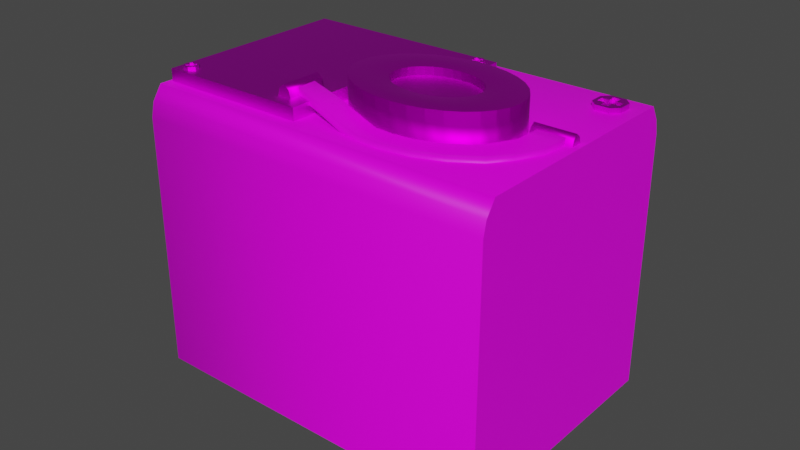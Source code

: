 # Source: 04_processor.blend  (saved by Blender 3.2.14; exported with 4.5.12 LTS)
import bpy
from mathutils import Matrix  # noqa: F401  (used for matrix-valued properties, if any)

bpy.ops.wm.read_factory_settings(use_empty=True)
scene = bpy.context.scene
scene.name = 'Scene'

# ---- collections
col_collection = bpy.data.collections.new('Collection'); scene.collection.children.link(col_collection)

# ---- images (referenced by path relative to the original .blend; pixels are not part of the script)
import os
ASSET_DIR = os.environ.get("B2B_ASSET_DIR", "")  # directory of the original .blend (textures are referenced by path, not embedded)
HERE = os.path.dirname(os.path.abspath(__file__))  # packed textures are extracted next to this script under _unpacked/

def load_image(name, relpath, width, height, colorspace="sRGB"):
    """Load a texture the original file referenced (path relative to the .blend, or extracted next to this script)."""
    p = next((c for c in (os.path.join(HERE, relpath), os.path.join(ASSET_DIR, relpath)) if relpath and os.path.exists(c)), "")
    if p:
        img = bpy.data.images.load(p, check_existing=True)
        img.name = name
    else:  # same state as the original file: an image datablock whose file is absent (Cycles renders it pink)
        img = bpy.data.images.new(name, width, height)
        img.source = "FILE"
        img.filepath = "//" + (relpath or name)
    img.colorspace_settings.name = colorspace
    return img
img_texture_startbutton_01_png_004 = load_image('texture_startbutton_01.png.004', 'texture_startbutton_01.png', 1024, 1024, 'sRGB')

# ---- materials (node trees are filled in below, after node groups)
mat_material = bpy.data.materials.new('Material')
mat_material.use_transparent_shadow = False
mat_metallic = bpy.data.materials.new('Metallic')
mat_metallic.use_transparent_shadow = False

# ---- material node trees
mat_material.use_nodes = True; mat_material.node_tree.nodes.clear()
_N = mat_material.node_tree.nodes; _L = mat_material.node_tree.links
n0 = _N.new('ShaderNodeBsdfPrincipled'); n0.name = 'Principled BSDF'; n0.location = (10, 300)
n0.distribution = 'GGX'
n0.subsurface_method = 'RANDOM_WALK_SKIN'
n0.inputs[3].default_value = 1.45
n0.inputs[13].default_value = 0.23
n0.inputs[27].default_value = (0.0, 0.0, 0.0, 1.0)
n0.inputs[28].default_value = 1.0
n1 = _N.new('ShaderNodeOutputMaterial'); n1.name = 'Material Output'; n1.location = (300, 300)
n2 = _N.new('ShaderNodeTexImage'); n2.name = 'Image Texture'; n2.location = (-324, 269)
n2.image = img_texture_startbutton_01_png_004
_L.new(n0.outputs[0], n1.inputs[0])
_L.new(n2.outputs[0], n0.inputs[0])
n1.is_active_output = True
mat_metallic.use_nodes = True; mat_metallic.node_tree.nodes.clear()
_N = mat_metallic.node_tree.nodes; _L = mat_metallic.node_tree.links
n0 = _N.new('ShaderNodeBsdfPrincipled'); n0.name = 'Principled BSDF'; n0.location = (10, 300)
n0.distribution = 'GGX'
n0.subsurface_method = 'RANDOM_WALK_SKIN'
n0.inputs[1].default_value = 1.0
n0.inputs[3].default_value = 1.45
n0.inputs[27].default_value = (0.0, 0.0, 0.0, 1.0)
n0.inputs[28].default_value = 1.0
n1 = _N.new('ShaderNodeOutputMaterial'); n1.name = 'Material Output'; n1.location = (300, 300)
n2 = _N.new('ShaderNodeTexImage'); n2.name = 'Image Texture'; n2.location = (-310, 269)
n2.image = img_texture_startbutton_01_png_004
_L.new(n0.outputs[0], n1.inputs[0])
_L.new(n2.outputs[0], n0.inputs[0])
n1.is_active_output = True

# ---- world
world_world = bpy.data.worlds.new('World'); scene.world = world_world
world_world.use_nodes = True; world_world.node_tree.nodes.clear()
_N = world_world.node_tree.nodes; _L = world_world.node_tree.links
n0 = _N.new('ShaderNodeOutputWorld'); n0.name = 'World Output'; n0.location = (300, 300)
n1 = _N.new('ShaderNodeBackground'); n1.name = 'Background'; n1.location = (10, 300)
n1.inputs[0].default_value = (0.05088, 0.05088, 0.05088, 1.0)
_L.new(n1.outputs[0], n0.inputs[0])
n0.is_active_output = True
world_world.color = (0.05088, 0.05088, 0.05088)
world_world.use_sun_shadow = False
world_world.sun_shadow_jitter_overblur = 0.0

# ---- meshes
me_processorbox_04 = bpy.data.meshes.new('processorBox_04')
me_processorbox_04.from_pydata([(0.5504, -0.9944, 1.9), (0.5504, -0.9993, 0.0), (0.5504, -0.6139, 1.9), (0.5504, -0.6091, 0.0), (0.2164, -0.9993, 0.0), (0.2164, -0.9944, 1.9), (0.2164, -0.6091, 0.0), (0.2164, -0.6139, 1.9), (0.5504, -0.9993, 1.8), (0.5504, -0.6091, 1.8), (0.2164, -0.9993, 1.8), (0.2164, -0.6091, 1.8), (0.5504, -0.6264, 2.0), (0.5504, -0.6264, 0.0), (0.2164, -0.6264, 0.0), (0.2164, -0.6264, 2.0), (0.2164, -0.6264, 1.8), (0.5504, -0.6264, 1.8), (0.5504, -0.9795, 2.0), (0.2164, -0.9795, 0.0), (0.5504, -0.9795, 1.8), (0.5504, -0.9795, 0.0), (0.2164, -0.9795, 2.0), (0.2164, -0.9795, 1.8), (0.5142, -0.8302, 2.042), (0.3396, -0.8948, 2.137), (0.3396, -0.8948, 2.077), (0.5142, -0.8302, 1.982), (0.3396, -0.9248, 2.137), (0.5388, -0.8296, 2.042), (0.3396, -0.9248, 2.077), (0.5388, -0.8296, 1.982), (0.4235, -0.93, 2.042), (0.4235, -0.93, 1.982), (0.4216, -0.96, 2.042), (0.4216, -0.96, 1.982), (0.3998, -0.9523, 2.062), (0.4092, -0.9245, 2.062), (0.4092, -0.9245, 2.002), (0.3998, -0.9523, 2.002), (0.4398, -0.9315, 2.042), (0.4398, -0.9315, 1.982), (0.4423, -0.9614, 1.982), (0.4423, -0.9614, 2.042), (0.3715, -0.9398, 2.107), (0.3783, -0.9109, 2.107), (0.3783, -0.9109, 2.047), (0.3715, -0.9398, 2.047), (0.4575, -0.9283, 2.042), (0.4575, -0.9283, 1.982), (0.4683, -0.9553, 1.982), (0.4683, -0.9553, 2.042), (0.4747, -0.9187, 2.042), (0.4747, -0.9187, 1.982), (0.4924, -0.9395, 1.982), (0.4924, -0.9395, 2.042), (0.4945, -0.8977, 2.042), (0.4945, -0.8977, 1.982), (0.5149, -0.9144, 1.982), (0.5149, -0.9144, 2.042), (0.5045, -0.8797, 2.042), (0.5045, -0.8797, 1.982), (0.527, -0.8877, 1.982), (0.527, -0.8877, 2.042), (0.5139, -0.8487, 2.042), (0.5139, -0.8487, 1.982), (0.5377, -0.8499, 1.982), (0.5377, -0.8499, 2.042), (0.5142, -0.8063, 2.042), (0.5142, -0.8063, 1.982), (0.5388, -0.8057, 2.042), (0.5388, -0.8057, 1.982)], [], [(22, 5, 0, 18), (20, 18, 0, 8), (8, 0, 5, 10), (9, 11, 7, 2), (23, 10, 5, 22), (19, 4, 10, 23), (3, 6, 11, 9), (1, 8, 10, 4), (21, 20, 8, 1), (3, 9, 17, 13), (6, 14, 16, 11), (11, 16, 15, 7), (9, 2, 12, 17), (7, 15, 12, 2), (13, 17, 20, 21), (14, 19, 23, 16), (16, 23, 22, 15), (17, 12, 18, 20), (15, 22, 18, 12), (29, 70, 68, 24), (45, 46, 26, 25), (25, 26, 30, 28), (64, 67, 29, 24), (66, 31, 29, 67), (39, 35, 34, 36), (37, 36, 34, 32), (40, 41, 33, 32), (45, 44, 36, 37), (47, 39, 36, 44), (32, 33, 38, 37), (48, 49, 41, 40), (35, 42, 43, 34), (32, 34, 43, 40), (30, 47, 44, 28), (25, 28, 44, 45), (37, 38, 46, 45), (52, 53, 49, 48), (42, 50, 51, 43), (40, 43, 51, 48), (56, 57, 53, 52), (50, 54, 55, 51), (48, 51, 55, 52), (60, 61, 57, 56), (54, 58, 59, 55), (52, 55, 59, 56), (64, 65, 61, 60), (58, 62, 63, 59), (56, 59, 63, 60), (24, 27, 65, 64), (62, 66, 67, 63), (60, 63, 67, 64), (70, 71, 69, 68), (24, 68, 69, 27), (31, 71, 70, 29)])
me_processorbox_04.polygons.foreach_set('use_smooth', [1, 0, 1, 1, 0, 0, 1, 1, 0, 0, 0, 0, 0, 1, 0, 0, 0, 0, 1, 1, 1, 1, 1, 1, 1, 1, 1, 1, 1, 1, 1, 1, 1, 1, 1, 1, 1, 1, 1, 1, 1, 1, 1, 1, 1, 1, 1, 1, 1, 1, 1, 1, 1, 1])
_uv = me_processorbox_04.uv_layers.new(name='UVMap')
_uv.uv.foreach_set('vector', [0.5925, 0.4694, 0.5925, 0.4582, 0.7851, 0.4583, 0.7851, 0.4694, 0.6137, 0.6017, 0.6137, 0.6207, 0.6072, 0.6112, 0.6051, 0.6017, 0.7851, 0.449, 0.7851, 0.4583, 0.5925, 0.4582, 0.5925, 0.4489, 0.7851, 0.5983, 0.5925, 0.5983, 0.5925, 0.589, 0.7851, 0.589, 0.6137, 0.6017, 0.6051, 0.6017, 0.6072, 0.6112, 0.6137, 0.6207, 0.6137, 0.4302, 0.6051, 0.4302, 0.6051, 0.6017, 0.6137, 0.6017, 0.7851, 0.6356, 0.5925, 0.6356, 0.5925, 0.5983, 0.7851, 0.5983, 0.7851, 0.4117, 0.7851, 0.449, 0.5925, 0.4489, 0.5925, 0.4116, 0.6137, 0.4302, 0.6137, 0.6017, 0.6051, 0.6017, 0.6051, 0.4302, 0.7744, 0.4302, 0.7744, 0.6017, 0.7669, 0.6017, 0.7669, 0.4302, 0.7743, 0.4302, 0.7668, 0.4302, 0.7668, 0.6017, 0.7743, 0.6017, 0.7743, 0.6017, 0.7668, 0.6017, 0.7668, 0.6207, 0.7722, 0.6112, 0.7744, 0.6017, 0.7723, 0.6112, 0.7669, 0.6207, 0.7669, 0.6017, 0.5925, 0.589, 0.5925, 0.5787, 0.7851, 0.5787, 0.7851, 0.589, 0.7669, 0.4302, 0.7669, 0.6017, 0.6137, 0.6017, 0.6137, 0.4302, 0.7668, 0.4302, 0.6137, 0.4302, 0.6137, 0.6017, 0.7668, 0.6017, 0.7668, 0.6017, 0.6137, 0.6017, 0.6137, 0.6207, 0.7668, 0.6207, 0.7669, 0.6017, 0.7669, 0.6207, 0.6137, 0.6207, 0.6137, 0.6017, 0.5925, 0.5787, 0.5925, 0.4694, 0.7851, 0.4694, 0.7851, 0.5787, 0.6661, 0.7453, 0.6382, 0.7452, 0.6381, 0.7277, 0.6662, 0.7281, 0.9523, 0.7286, 0.9523, 0.7227, 0.9889, 0.7226, 0.9825, 0.7286, 0.9825, 0.7286, 0.9889, 0.7226, 0.9889, 0.7515, 0.9825, 0.7459, 0.6956, 0.728, 0.6955, 0.7453, 0.6661, 0.7453, 0.6662, 0.7281, 0.6955, 0.7511, 0.6661, 0.751, 0.6661, 0.7453, 0.6955, 0.7453, 0.9201, 0.7519, 0.8884, 0.7518, 0.8883, 0.7461, 0.92, 0.746, 0.92, 0.7286, 0.92, 0.746, 0.8883, 0.7461, 0.8885, 0.7285, 0.8573, 0.7285, 0.8572, 0.7228, 0.8886, 0.723, 0.8885, 0.7285, 0.9523, 0.7286, 0.9523, 0.7459, 0.92, 0.746, 0.92, 0.7286, 0.9522, 0.7516, 0.9201, 0.7519, 0.92, 0.746, 0.9523, 0.7459, 0.8885, 0.7285, 0.8886, 0.723, 0.92, 0.7228, 0.92, 0.7286, 0.826, 0.7283, 0.8259, 0.7228, 0.8572, 0.7228, 0.8573, 0.7285, 0.8884, 0.7518, 0.857, 0.7517, 0.8571, 0.7457, 0.8883, 0.7461, 0.8885, 0.7285, 0.8883, 0.7461, 0.8571, 0.7457, 0.8573, 0.7285, 0.9889, 0.7515, 0.9522, 0.7516, 0.9523, 0.7459, 0.9825, 0.7459, 0.9825, 0.7286, 0.9825, 0.7459, 0.9523, 0.7459, 0.9523, 0.7286, 0.92, 0.7286, 0.92, 0.7228, 0.9523, 0.7227, 0.9523, 0.7286, 0.7918, 0.7284, 0.7918, 0.7228, 0.8259, 0.7228, 0.826, 0.7283, 0.857, 0.7517, 0.8256, 0.7515, 0.8258, 0.7459, 0.8571, 0.7457, 0.8573, 0.7285, 0.8571, 0.7457, 0.8258, 0.7459, 0.826, 0.7283, 0.7566, 0.7284, 0.7567, 0.7227, 0.7918, 0.7228, 0.7918, 0.7284, 0.8256, 0.7515, 0.7918, 0.7516, 0.7918, 0.7459, 0.8258, 0.7459, 0.826, 0.7283, 0.8258, 0.7459, 0.7918, 0.7459, 0.7918, 0.7284, 0.7258, 0.7282, 0.7258, 0.7229, 0.7567, 0.7227, 0.7566, 0.7284, 0.7918, 0.7516, 0.7567, 0.7512, 0.7568, 0.7457, 0.7918, 0.7459, 0.7918, 0.7284, 0.7918, 0.7459, 0.7568, 0.7457, 0.7566, 0.7284, 0.6956, 0.728, 0.6957, 0.7227, 0.7258, 0.7229, 0.7258, 0.7282, 0.7567, 0.7512, 0.7258, 0.751, 0.7258, 0.7456, 0.7568, 0.7457, 0.7566, 0.7284, 0.7568, 0.7457, 0.7258, 0.7456, 0.7258, 0.7282, 0.6662, 0.7281, 0.6663, 0.7227, 0.6957, 0.7227, 0.6956, 0.728, 0.7258, 0.751, 0.6955, 0.7511, 0.6955, 0.7453, 0.7258, 0.7456, 0.7258, 0.7282, 0.7258, 0.7456, 0.6955, 0.7453, 0.6956, 0.728, 0.6382, 0.7452, 0.633, 0.7508, 0.6329, 0.7224, 0.6381, 0.7277, 0.6662, 0.7281, 0.6381, 0.7277, 0.6329, 0.7224, 0.6663, 0.7227, 0.6661, 0.751, 0.633, 0.7508, 0.6382, 0.7452, 0.6661, 0.7453])
me_processorbox_04.materials.append(mat_material)
me_processorbox_04.materials.append(None)
me_processorbox_04.materials.append(None)
me_processorbox_04.use_mirror_vertex_groups = False
me_processorbox_04.update()
me_processor_04 = bpy.data.meshes.new('processor_04')
me_processor_04.from_pydata([(0.4437, -0.7903, 2.221), (0.4359, -0.7893, 2.221), (0.4359, -0.7465, 1.96), (0.4359, -0.7465, 2.225), (0.4505, -0.7483, 1.96), (0.4505, -0.7483, 2.225), (0.4646, -0.7535, 1.96), (0.4646, -0.7535, 2.225), (0.4775, -0.7619, 1.96), (0.4775, -0.7619, 2.225), (0.4889, -0.7733, 1.96), (0.4889, -0.7733, 2.225), (0.4982, -0.7872, 1.96), (0.4982, -0.7872, 2.225), (0.5051, -0.803, 1.96), (0.5051, -0.803, 2.225), (0.5094, -0.8202, 1.96), (0.5094, -0.8202, 2.225), (0.5108, -0.838, 1.96), (0.5108, -0.838, 2.225), (0.5094, -0.8559, 1.96), (0.5094, -0.8559, 2.225), (0.5051, -0.8731, 1.96), (0.5051, -0.8731, 2.225), (0.4982, -0.8889, 1.96), (0.4982, -0.8889, 2.225), (0.4889, -0.9028, 1.96), (0.4889, -0.9028, 2.225), (0.4775, -0.9141, 1.96), (0.4775, -0.9141, 2.225), (0.4646, -0.9226, 1.96), (0.4646, -0.9226, 2.225), (0.4505, -0.9278, 1.96), (0.4505, -0.9278, 2.225), (0.4359, -0.9296, 1.96), (0.4359, -0.9296, 2.225), (0.4213, -0.9278, 1.96), (0.4213, -0.9278, 2.225), (0.4073, -0.9226, 1.96), (0.4073, -0.9226, 2.225), (0.3943, -0.9141, 1.96), (0.3943, -0.9141, 2.225), (0.383, -0.9028, 1.96), (0.383, -0.9028, 2.225), (0.3737, -0.8889, 1.96), (0.3737, -0.8889, 2.225), (0.3668, -0.8731, 1.96), (0.3668, -0.8731, 2.225), (0.3625, -0.8559, 1.96), (0.3625, -0.8559, 2.225), (0.3611, -0.838, 1.96), (0.3611, -0.838, 2.225), (0.3625, -0.8202, 1.96), (0.3625, -0.8202, 2.225), (0.3668, -0.803, 1.96), (0.3668, -0.803, 2.225), (0.3737, -0.7872, 1.96), (0.3737, -0.7872, 2.225), (0.383, -0.7733, 1.96), (0.383, -0.7733, 2.225), (0.3943, -0.7619, 1.96), (0.3943, -0.7619, 2.225), (0.4073, -0.7535, 1.96), (0.4073, -0.7535, 2.225), (0.4213, -0.7483, 1.96), (0.4213, -0.7483, 2.225), (0.4512, -0.793, 2.221), (0.4581, -0.7975, 2.221), (0.4641, -0.8036, 2.221), (0.4691, -0.811, 2.221), (0.4727, -0.8194, 2.221), (0.475, -0.8285, 2.221), (0.4758, -0.838, 2.221), (0.475, -0.8475, 2.221), (0.4727, -0.8567, 2.221), (0.4691, -0.8651, 2.221), (0.4641, -0.8725, 2.221), (0.4581, -0.8785, 2.221), (0.4512, -0.883, 2.221), (0.4437, -0.8858, 2.221), (0.4359, -0.8867, 2.221), (0.4282, -0.8858, 2.221), (0.4207, -0.883, 2.221), (0.4138, -0.8785, 2.221), (0.4078, -0.8725, 2.221), (0.4028, -0.8651, 2.221), (0.3991, -0.8567, 2.221), (0.3969, -0.8475, 2.221), (0.3961, -0.838, 2.221), (0.3969, -0.8285, 2.221), (0.3991, -0.8194, 2.221), (0.4028, -0.811, 2.221), (0.4078, -0.8036, 2.221), (0.4138, -0.7975, 2.221), (0.4207, -0.793, 2.221), (0.4282, -0.7903, 2.221), (0.4359, -0.7893, 2.167), (0.4282, -0.7903, 2.167), (0.4207, -0.793, 2.167), (0.4138, -0.7975, 2.167), (0.4078, -0.8036, 2.167), (0.4028, -0.811, 2.167), (0.3991, -0.8194, 2.167), (0.3969, -0.8285, 2.167), (0.3961, -0.838, 2.167), (0.3969, -0.8475, 2.167), (0.3991, -0.8567, 2.167), (0.4028, -0.8651, 2.167), (0.4078, -0.8725, 2.167), (0.4138, -0.8785, 2.167), (0.4207, -0.883, 2.167), (0.4282, -0.8858, 2.167), (0.4359, -0.8867, 2.167), (0.4437, -0.8858, 2.167), (0.4512, -0.883, 2.167), (0.4581, -0.8785, 2.167), (0.4641, -0.8725, 2.167), (0.4691, -0.8651, 2.167), (0.4727, -0.8567, 2.167), (0.475, -0.8475, 2.167), (0.4758, -0.838, 2.167), (0.475, -0.8285, 2.167), (0.4727, -0.8194, 2.167), (0.4691, -0.811, 2.167), (0.4641, -0.8036, 2.167), (0.4581, -0.7975, 2.167), (0.4512, -0.793, 2.167), (0.4437, -0.7903, 2.167), (0.415, -0.6582, 2.085), (0.2199, -0.6582, 2.085), (0.3588, -0.9631, 2.085), (0.2199, -0.9631, 2.085), (0.2199, -0.9631, 1.985), (0.2199, -0.6582, 1.985), (0.415, -0.6582, 1.985), (0.3588, -0.9631, 1.985), (0.2199, -0.7446, 2.085), (0.4154, -0.7446, 2.085), (0.2199, -0.7446, 1.985), (0.4154, -0.7446, 1.985), (0.3588, -0.8219, 2.085), (0.3588, -0.8219, 1.985), (0.2199, -0.8219, 2.085), (0.2199, -0.8219, 1.985), (0.2199, -0.7844, 2.085), (0.2199, -0.7844, 1.985), (0.3703, -0.7844, 2.085), (0.3703, -0.7844, 1.985), (0.2199, -0.7657, 2.085), (0.2199, -0.7657, 1.985), (0.3859, -0.7657, 2.085), (0.3859, -0.7657, 1.985), (0.3452, -0.9438, 2.077), (0.3313, -0.9438, 2.077), (0.3382, -0.9438, 2.164), (0.3431, -0.9438, 2.138), (0.3334, -0.9438, 2.138), (0.5455, -0.8112, 1.98), (0.5455, -0.7918, 1.98), (0.5455, -0.8015, 2.068), (0.3382, -0.9439, 2.077), (0.3382, -0.8822, 2.077), (0.3334, -0.8821, 2.138), (0.3431, -0.8821, 2.138), (0.3382, -0.8821, 2.164), (0.3313, -0.8821, 2.077), (0.5455, -0.8083, 2.041), (0.5455, -0.7947, 2.041), (0.5455, -0.8015, 1.98), (0.3452, -0.8821, 2.077), (0.5087, -0.8015, 1.98), (0.5088, -0.7947, 2.041), (0.5088, -0.8083, 2.041), (0.5088, -0.8015, 2.068), (0.5088, -0.7918, 1.98), (0.5088, -0.8112, 1.98), (0.5159, -0.6813, 1.981), (0.5127, -0.6759, 1.981), (0.5159, -0.6488, 1.982), (0.5192, -0.6435, 1.982), (0.5353, -0.6489, 1.982), (0.5385, -0.6543, 1.982), (0.5353, -0.6813, 1.981), (0.532, -0.6866, 1.981), (0.532, -0.6867, 2.034), (0.5353, -0.6813, 2.034), (0.5385, -0.6543, 2.034), (0.5353, -0.6489, 2.034), (0.5192, -0.6435, 2.034), (0.5159, -0.6489, 2.034), (0.5127, -0.6759, 2.034), (0.5159, -0.6813, 2.034), (0.5127, -0.6705, 1.982), (0.5224, -0.6435, 1.982), (0.5385, -0.6597, 1.982), (0.5288, -0.6866, 1.981), (0.5127, -0.6597, 1.982), (0.5288, -0.6435, 1.982), (0.5385, -0.6705, 1.982), (0.5224, -0.6866, 1.981), (0.5224, -0.6867, 2.034), (0.5256, -0.6867, 2.034), (0.5385, -0.6705, 2.034), (0.5385, -0.6651, 2.034), (0.5128, -0.6543, 1.982), (0.532, -0.6435, 1.982), (0.5385, -0.6759, 1.981), (0.5192, -0.6866, 1.981), (0.5127, -0.6759, 1.981), (0.5192, -0.6435, 1.982), (0.5385, -0.6543, 1.982), (0.532, -0.6866, 1.981), (0.5127, -0.6651, 1.982), (0.5256, -0.6435, 1.982), (0.5385, -0.6651, 1.982), (0.5256, -0.6866, 1.981), (0.5159, -0.6488, 1.982), (0.5159, -0.6813, 1.981), (0.5353, -0.6489, 1.982), (0.5353, -0.6813, 1.981), (0.2379, -0.9428, 2.079), (0.2308, -0.9328, 2.079), (0.232, -0.9547, 2.079), (0.2249, -0.9447, 2.079), (0.2361, -0.9504, 2.079), (0.2354, -0.9358, 2.079), (0.2267, -0.9371, 2.079), (0.2274, -0.9517, 2.079), (0.2381, -0.9465, 2.079), (0.233, -0.9325, 2.079), (0.2247, -0.9411, 2.079), (0.2298, -0.955, 2.079), (0.2341, -0.9544, 2.079), (0.2377, -0.9391, 2.079), (0.2287, -0.9331, 2.079), (0.2251, -0.9484, 2.079), (0.2354, -0.9358, 2.104), (0.2366, -0.9375, 2.104), (0.2361, -0.9504, 2.104), (0.2351, -0.9524, 2.104), (0.2351, -0.9524, 2.079), (0.2366, -0.9375, 2.079), (0.2277, -0.9351, 2.079), (0.2262, -0.95, 2.079), (0.2371, -0.9484, 2.079), (0.2342, -0.9341, 2.079), (0.2257, -0.9391, 2.079), (0.2286, -0.9534, 2.079), (0.232, -0.9547, 2.104), (0.2298, -0.955, 2.104), (0.2249, -0.9447, 2.104), (0.2247, -0.9411, 2.104), (0.2308, -0.9328, 2.104), (0.233, -0.9325, 2.104), (0.238, -0.9428, 2.104), (0.2381, -0.9465, 2.104), (0.2381, -0.9465, 2.079), (0.2379, -0.9428, 2.079), (0.233, -0.9325, 2.079), (0.2308, -0.9328, 2.079), (0.2247, -0.9411, 2.079), (0.2249, -0.9447, 2.079), (0.2298, -0.955, 2.079), (0.232, -0.9547, 2.079), (0.2351, -0.9524, 2.079), (0.2361, -0.9504, 2.079), (0.2366, -0.9375, 2.079), (0.2354, -0.9358, 2.079), (0.2277, -0.9351, 2.079), (0.2267, -0.9371, 2.079), (0.2262, -0.95, 2.079), (0.2274, -0.9517, 2.079), (0.2284, -0.9497, 2.092), (0.235, -0.9488, 2.092), (0.2371, -0.9484, 2.079), (0.2342, -0.9341, 2.079), (0.2257, -0.9391, 2.079), (0.2286, -0.9534, 2.079), (0.2341, -0.9544, 2.079), (0.2377, -0.9391, 2.079), (0.2287, -0.9331, 2.079), (0.2251, -0.9484, 2.079), (0.2346, -0.9415, 2.092), (0.2328, -0.9491, 2.092), (0.2306, -0.9494, 2.092), (0.228, -0.9424, 2.092), (0.2344, -0.9378, 2.092), (0.2279, -0.9388, 2.092), (0.23, -0.9384, 2.092), (0.2322, -0.9381, 2.092), (0.2348, -0.9451, 2.092), (0.2282, -0.9461, 2.092), (0.2269, -0.9407, 2.092), (0.2292, -0.9441, 2.092), (0.2272, -0.948, 2.092), (0.2316, -0.9474, 2.092), (0.234, -0.9507, 2.092), (0.2356, -0.9395, 2.092), (0.2359, -0.9468, 2.092), (0.2332, -0.9361, 2.092), (0.2312, -0.9401, 2.092), (0.2288, -0.9368, 2.092), (0.2336, -0.9434, 2.092), (0.2296, -0.9514, 2.092), (0.2277, -0.9351, 2.104), (0.2267, -0.9371, 2.104), (0.2262, -0.95, 2.104), (0.2274, -0.9517, 2.104), (0.2284, -0.9497, 2.104), (0.235, -0.9488, 2.104), (0.2371, -0.9484, 2.104), (0.2342, -0.9341, 2.104), (0.2257, -0.9391, 2.104), (0.2286, -0.9534, 2.104), (0.2342, -0.9544, 2.104), (0.2377, -0.9391, 2.104), (0.2287, -0.9331, 2.104), (0.2251, -0.9484, 2.104), (0.232, -0.9345, 2.104), (0.231, -0.9365, 2.104), (0.2298, -0.9348, 2.104), (0.2368, -0.9411, 2.104), (0.2358, -0.9431, 2.104), (0.2369, -0.9448, 2.104), (0.2346, -0.9415, 2.104), (0.2308, -0.9531, 2.104), (0.2328, -0.9491, 2.104), (0.2318, -0.9511, 2.104), (0.233, -0.9527, 2.104), (0.2306, -0.9494, 2.104), (0.2261, -0.9464, 2.104), (0.228, -0.9424, 2.104), (0.227, -0.9444, 2.104), (0.2259, -0.9427, 2.104), (0.2344, -0.9378, 2.104), (0.2279, -0.9388, 2.104), (0.23, -0.9384, 2.104), (0.2322, -0.9381, 2.104), (0.2348, -0.9451, 2.104), (0.2282, -0.9461, 2.104), (0.2269, -0.9407, 2.104), (0.2292, -0.9441, 2.104), (0.2272, -0.9481, 2.104), (0.2316, -0.9474, 2.104), (0.234, -0.9507, 2.104), (0.2356, -0.9395, 2.104), (0.2359, -0.9468, 2.104), (0.2332, -0.9361, 2.104), (0.2312, -0.9401, 2.104), (0.2288, -0.9368, 2.104), (0.2336, -0.9434, 2.104), (0.2296, -0.9514, 2.104), (0.4097, -0.6758, 2.079), (0.4026, -0.6658, 2.079), (0.4038, -0.6878, 2.079), (0.3966, -0.6777, 2.079), (0.4079, -0.6834, 2.079), (0.4072, -0.6688, 2.079), (0.3984, -0.6701, 2.079), (0.3992, -0.6847, 2.079), (0.4099, -0.6795, 2.079), (0.4048, -0.6655, 2.079), (0.3965, -0.6741, 2.079), (0.4016, -0.6881, 2.079), (0.4059, -0.6874, 2.079), (0.4095, -0.6722, 2.079), (0.4004, -0.6661, 2.079), (0.3968, -0.6814, 2.079), (0.4072, -0.6688, 2.104), (0.4083, -0.6705, 2.104), (0.4079, -0.6834, 2.104), (0.4069, -0.6854, 2.104), (0.4069, -0.6854, 2.079), (0.4083, -0.6705, 2.079), (0.3994, -0.6681, 2.079), (0.398, -0.6831, 2.079), (0.4089, -0.6815, 2.079), (0.406, -0.6672, 2.079), (0.3974, -0.6721, 2.079), (0.4004, -0.6864, 2.079), (0.4038, -0.6878, 2.104), (0.4016, -0.6881, 2.104), (0.3966, -0.6777, 2.104), (0.3965, -0.6741, 2.104), (0.4026, -0.6658, 2.104), (0.4048, -0.6655, 2.104), (0.4097, -0.6758, 2.104), (0.4099, -0.6795, 2.104), (0.4099, -0.6795, 2.079), (0.4097, -0.6758, 2.079), (0.4048, -0.6655, 2.079), (0.4026, -0.6658, 2.079), (0.3965, -0.6741, 2.079), (0.3966, -0.6777, 2.079), (0.4016, -0.6881, 2.079), (0.4038, -0.6878, 2.079), (0.4069, -0.6854, 2.079), (0.4079, -0.6834, 2.079), (0.4083, -0.6705, 2.079), (0.4072, -0.6688, 2.079), (0.3994, -0.6681, 2.079), (0.3984, -0.6701, 2.079), (0.398, -0.6831, 2.079), (0.3992, -0.6847, 2.079), (0.4002, -0.6827, 2.092), (0.4067, -0.6818, 2.092), (0.4089, -0.6815, 2.079), (0.406, -0.6672, 2.079), (0.3974, -0.6721, 2.079), (0.4004, -0.6864, 2.079), (0.4059, -0.6874, 2.079), (0.4095, -0.6722, 2.079), (0.4004, -0.6661, 2.079), (0.3968, -0.6814, 2.079), (0.4064, -0.6745, 2.092), (0.4046, -0.6821, 2.092), (0.4024, -0.6824, 2.092), (0.3998, -0.6754, 2.092), (0.4062, -0.6708, 2.092), (0.3996, -0.6718, 2.092), (0.4018, -0.6715, 2.092), (0.404, -0.6711, 2.092), (0.4065, -0.6781, 2.092), (0.4, -0.6791, 2.092), (0.3986, -0.6738, 2.092), (0.401, -0.6771, 2.092), (0.399, -0.6811, 2.092), (0.4034, -0.6804, 2.092), (0.4057, -0.6838, 2.092), (0.4073, -0.6725, 2.092), (0.4077, -0.6798, 2.092), (0.405, -0.6692, 2.092), (0.403, -0.6731, 2.092), (0.4006, -0.6698, 2.092), (0.4054, -0.6765, 2.092), (0.4014, -0.6844, 2.092), (0.3994, -0.6681, 2.104), (0.3984, -0.6701, 2.104), (0.398, -0.6831, 2.104), (0.3992, -0.6847, 2.104), (0.4002, -0.6827, 2.104), (0.4067, -0.6818, 2.104), (0.4089, -0.6815, 2.104), (0.406, -0.6672, 2.104), (0.3975, -0.6721, 2.104), (0.4004, -0.6864, 2.104), (0.4059, -0.6874, 2.104), (0.4095, -0.6722, 2.104), (0.4004, -0.6661, 2.104), (0.3968, -0.6814, 2.104), (0.4038, -0.6675, 2.104), (0.4028, -0.6695, 2.104), (0.4016, -0.6678, 2.104), (0.4085, -0.6742, 2.104), (0.4075, -0.6761, 2.104), (0.4087, -0.6778, 2.104), (0.4064, -0.6745, 2.104), (0.4026, -0.6861, 2.104), (0.4046, -0.6821, 2.104), (0.4036, -0.6841, 2.104), (0.4047, -0.6858, 2.104), (0.4024, -0.6824, 2.104), (0.3978, -0.6794, 2.104), (0.3998, -0.6754, 2.104), (0.3988, -0.6774, 2.104), (0.3976, -0.6757, 2.104), (0.4062, -0.6708, 2.104), (0.3996, -0.6718, 2.104), (0.4018, -0.6715, 2.104), (0.404, -0.6711, 2.104), (0.4065, -0.6781, 2.104), (0.4, -0.6791, 2.104), (0.3986, -0.6738, 2.104), (0.401, -0.6771, 2.104), (0.399, -0.6811, 2.104), (0.4034, -0.6804, 2.104), (0.4057, -0.6838, 2.104), (0.4073, -0.6725, 2.104), (0.4077, -0.6798, 2.104), (0.405, -0.6692, 2.104), (0.403, -0.6731, 2.104), (0.4006, -0.6698, 2.104), (0.4054, -0.6765, 2.104), (0.4014, -0.6844, 2.104), (0.5224, -0.6866, 1.981), (0.5256, -0.6866, 1.981), (0.5385, -0.6705, 1.982), (0.5385, -0.6651, 1.982), (0.5288, -0.6435, 1.982), (0.5256, -0.6435, 1.982), (0.5127, -0.6597, 1.982), (0.5127, -0.6651, 1.982), (0.516, -0.6651, 2.01), (0.5256, -0.6813, 2.01), (0.5288, -0.6866, 1.981), (0.5385, -0.6597, 1.982), (0.5224, -0.6435, 1.982), (0.5127, -0.6705, 1.982), (0.5192, -0.6866, 1.981), (0.5385, -0.6759, 1.981), (0.532, -0.6435, 1.982), (0.5128, -0.6543, 1.982), (0.532, -0.6705, 2.01), (0.5224, -0.6759, 2.01), (0.5192, -0.6705, 2.01), (0.5224, -0.6543, 2.01), (0.5353, -0.6651, 2.01), (0.5256, -0.6489, 2.01), (0.5288, -0.6543, 2.01), (0.532, -0.6597, 2.01), (0.5288, -0.6759, 2.01), (0.5192, -0.6597, 2.01), (0.5224, -0.6489, 2.01), (0.5224, -0.6597, 2.01), (0.516, -0.6597, 2.01), (0.5224, -0.6705, 2.01), (0.5224, -0.6813, 2.01), (0.5353, -0.6705, 2.01), (0.5288, -0.6813, 2.01), (0.5353, -0.6597, 2.01), (0.5288, -0.6597, 2.01), (0.5288, -0.6489, 2.01), (0.5288, -0.6705, 2.01), (0.516, -0.6705, 2.01), (0.5288, -0.6435, 2.034), (0.5256, -0.6435, 2.034), (0.5127, -0.6597, 2.034), (0.5127, -0.6651, 2.034), (0.516, -0.6651, 2.034), (0.5256, -0.6813, 2.034), (0.5288, -0.6867, 2.034), (0.5385, -0.6597, 2.034), (0.5224, -0.6435, 2.034), (0.5127, -0.6705, 2.034), (0.5192, -0.6867, 2.034), (0.5385, -0.6759, 2.034), (0.532, -0.6435, 2.034), (0.5128, -0.6543, 2.034), (0.5353, -0.6543, 2.034), (0.532, -0.6543, 2.034), (0.532, -0.6489, 2.034), (0.5353, -0.6759, 2.034), (0.532, -0.6759, 2.034), (0.532, -0.6813, 2.034), (0.532, -0.6705, 2.034), (0.516, -0.6759, 2.034), (0.5224, -0.6759, 2.034), (0.5192, -0.6759, 2.034), (0.5192, -0.6813, 2.034), (0.5192, -0.6705, 2.034), (0.516, -0.6543, 2.034), (0.5224, -0.6543, 2.034), (0.5192, -0.6543, 2.034), (0.5192, -0.6489, 2.034), (0.5353, -0.6651, 2.034), (0.5256, -0.6489, 2.034), (0.5288, -0.6543, 2.034), (0.532, -0.6597, 2.034), (0.5288, -0.6759, 2.034), (0.5192, -0.6597, 2.034), (0.5224, -0.6489, 2.034), (0.5224, -0.6597, 2.034), (0.516, -0.6597, 2.034), (0.5224, -0.6705, 2.034), (0.5224, -0.6813, 2.034), (0.5353, -0.6705, 2.034), (0.5288, -0.6813, 2.034), (0.5353, -0.6597, 2.034), (0.5288, -0.6597, 2.034), (0.5288, -0.6489, 2.034), (0.5288, -0.6705, 2.034), (0.516, -0.6705, 2.034)], [], [(41, 39, 82, 83), (2, 3, 5, 4), (57, 55, 90, 91), (4, 5, 7, 6), (19, 17, 71, 72), (6, 7, 9, 8), (35, 33, 79, 80), (8, 9, 11, 10), (51, 49, 87, 88), (10, 11, 13, 12), (13, 11, 68, 69), (12, 13, 15, 14), (29, 27, 76, 77), (14, 15, 17, 16), (45, 43, 84, 85), (16, 17, 19, 18), (61, 59, 92, 93), (18, 19, 21, 20), (3, 65, 95, 1), (20, 21, 23, 22), (7, 5, 0, 66), (22, 23, 25, 24), (23, 21, 73, 74), (24, 25, 27, 26), (39, 37, 81, 82), (26, 27, 29, 28), (55, 53, 89, 90), (28, 29, 31, 30), (17, 15, 70, 71), (30, 31, 33, 32), (33, 31, 78, 79), (32, 33, 35, 34), (49, 47, 86, 87), (34, 35, 37, 36), (65, 63, 94, 95), (36, 37, 39, 38), (11, 9, 67, 68), (38, 39, 41, 40), (27, 25, 75, 76), (40, 41, 43, 42), (43, 41, 83, 84), (42, 43, 45, 44), (59, 57, 91, 92), (44, 45, 47, 46), (21, 19, 72, 73), (46, 47, 49, 48), (37, 35, 80, 81), (48, 49, 51, 50), (53, 51, 88, 89), (50, 51, 53, 52), (5, 3, 1, 0), (52, 53, 55, 54), (15, 13, 69, 70), (54, 55, 57, 56), (31, 29, 77, 78), (56, 57, 59, 58), (47, 45, 85, 86), (58, 59, 61, 60), (63, 61, 93, 94), (60, 61, 63, 62), (25, 23, 74, 75), (9, 7, 66, 67), (62, 63, 65, 64), (70, 69, 123, 122), (64, 65, 3, 2), (78, 77, 115, 114), (86, 85, 107, 106), (94, 93, 99, 98), (67, 66, 126, 125), (75, 74, 118, 117), (83, 82, 110, 109), (91, 90, 102, 101), (72, 71, 121, 120), (80, 79, 113, 112), (88, 87, 105, 104), (69, 68, 124, 123), (77, 76, 116, 115), (85, 84, 108, 107), (93, 92, 100, 99), (66, 0, 127, 126), (74, 73, 119, 118), (82, 81, 111, 110), (1, 95, 97, 96), (90, 89, 103, 102), (95, 94, 98, 97), (71, 70, 122, 121), (79, 78, 114, 113), (87, 86, 106, 105), (68, 67, 125, 124), (76, 75, 117, 116), (84, 83, 109, 108), (92, 91, 101, 100), (0, 1, 96, 127), (73, 72, 120, 119), (81, 80, 112, 111), (89, 88, 104, 103), (96, 97, 98, 99, 100, 101, 102, 103, 104, 105, 106, 107, 108, 109, 110, 111, 112, 113, 114, 115, 116, 117, 118, 119, 120, 121, 122, 123, 124, 125, 126, 127), (142, 131, 130, 140), (137, 139, 134, 128), (142, 143, 132, 131), (131, 132, 135, 130), (128, 134, 133, 129), (129, 133, 138, 136), (150, 151, 139, 137), (129, 136, 137, 128), (130, 135, 141, 140), (144, 145, 143, 142), (144, 142, 140, 146), (148, 144, 146, 150), (148, 149, 145, 144), (140, 141, 147, 146), (136, 138, 149, 148), (136, 148, 150, 137), (146, 147, 151, 150), (157, 166, 172, 175), (155, 154, 160, 152), (166, 159, 173, 172), (164, 162, 156, 154), (166, 157, 168, 159), (169, 163, 155, 152), (159, 168, 158, 167), (163, 164, 154, 155), (163, 169, 161, 164), (154, 156, 153, 160), (164, 161, 165, 162), (173, 171, 174, 170), (167, 158, 174, 171), (172, 173, 170, 175), (162, 165, 153, 156), (159, 167, 171, 173), (493, 516, 564, 529), (519, 506, 554, 567), (516, 503, 546, 564), (509, 519, 567, 557), (512, 507, 555, 560), (517, 502, 544, 565), (523, 492, 528, 571), (181, 180, 187, 186), (179, 178, 189, 188), (504, 523, 571, 549), (198, 214, 487, 486), (207, 199, 484, 498), (192, 208, 177, 497), (496, 179, 188, 532), (182, 499, 535, 185), (212, 192, 497, 491), (209, 216, 178, 179), (505, 512, 560, 551), (206, 198, 486, 499), (183, 182, 185, 184), (210, 218, 180, 181), (204, 196, 490, 501), (199, 215, 485, 484), (195, 211, 183, 494), (205, 197, 488, 500), (180, 500, 536, 187), (194, 210, 181, 495), (193, 209, 179, 496), (208, 217, 176, 177), (512, 505, 513, 511, 514, 492, 523, 504, 515, 503, 516, 493, 518, 510, 522, 502, 517, 506, 519, 509, 520, 508, 521, 507), (497, 177, 190, 533), (520, 509, 557, 568), (219, 206, 499, 182), (495, 181, 186, 531), (176, 498, 534, 191), (217, 207, 498, 176), (218, 205, 500, 180), (213, 193, 496, 489), (211, 219, 182, 183), (511, 513, 561, 559), (241, 225, 267, 266), (221, 234, 280, 259), (240, 224, 265, 264), (220, 233, 279, 257), (231, 222, 263, 262), (235, 243, 270, 281), (222, 232, 278, 263), (230, 223, 261, 260), (234, 242, 268, 280), (247, 231, 262, 277), (229, 221, 259, 258), (233, 241, 266, 279), (246, 230, 260, 276), (292, 285, 293, 291, 294, 272, 303, 284, 295, 283, 296, 273, 298, 290, 302, 282, 297, 286, 299, 289, 300, 288, 301, 287), (228, 220, 257, 256), (232, 240, 264, 278), (245, 229, 258, 275), (244, 228, 256, 274), (227, 247, 277, 271), (226, 246, 276, 269), (259, 280, 316, 252), (300, 289, 337, 348), (291, 293, 341, 339), (260, 261, 250, 251), (297, 282, 324, 345), (257, 279, 315, 254), (258, 259, 252, 253), (263, 278, 314, 248), (299, 286, 334, 347), (285, 292, 340, 331), (303, 272, 308, 351), (256, 257, 254, 255), (296, 283, 326, 344), (277, 262, 249, 313), (292, 287, 335, 340), (276, 260, 251, 312), (289, 299, 347, 337), (284, 303, 351, 329), (273, 296, 344, 309), (275, 258, 253, 311), (271, 277, 313, 307), (274, 256, 255, 310), (290, 298, 346, 338), (302, 290, 338, 350), (283, 295, 343, 326), (269, 276, 312, 305), (282, 302, 350, 324), (295, 284, 329, 343), (267, 275, 311, 236), (265, 274, 310, 238), (270, 271, 307, 306), (298, 273, 309, 346), (301, 288, 336, 349), (272, 294, 342, 308), (281, 270, 306, 317), (268, 269, 305, 304), (223, 235, 281, 261), (242, 226, 269, 268), (243, 227, 271, 270), (224, 244, 274, 265), (225, 245, 275, 267), (333, 251, 250, 317, 330), (351, 308, 307, 313), (349, 304, 305, 335), (347, 318, 319, 337), (318, 320, 319), (323, 321, 322), (328, 327, 325), (344, 326, 327, 328), (342, 330, 317, 306), (341, 331, 332, 339), (340, 312, 251, 333), (331, 340, 333, 332), (335, 305, 312, 340), (308, 342, 306, 307), (339, 332, 330, 342), (326, 343, 329, 327), (239, 344, 328, 314), (238, 309, 344, 239), (314, 328, 325, 249, 248), (321, 345, 324, 322), (315, 237, 345, 321), (237, 236, 334, 345), (254, 315, 321, 323, 255), (310, 346, 309, 238), (255, 323, 346, 310), (323, 322, 338, 346), (253, 252, 316, 320, 318), (236, 311, 347, 334), (311, 253, 318, 347), (337, 319, 336, 348), (319, 320, 349, 336), (320, 316, 304, 349), (322, 324, 350, 338), (325, 351, 313, 249), (327, 329, 351, 325), (332, 333, 330), (262, 263, 248, 249), (278, 264, 239, 314), (293, 285, 331, 341), (288, 300, 348, 336), (261, 281, 317, 250), (264, 265, 238, 239), (279, 266, 237, 315), (287, 301, 349, 335), (286, 297, 345, 334), (266, 267, 236, 237), (280, 268, 304, 316), (294, 291, 339, 342), (373, 357, 399, 398), (353, 366, 412, 391), (372, 356, 397, 396), (352, 365, 411, 389), (363, 354, 395, 394), (367, 375, 402, 413), (354, 364, 410, 395), (362, 355, 393, 392), (366, 374, 400, 412), (379, 363, 394, 409), (361, 353, 391, 390), (365, 373, 398, 411), (378, 362, 392, 408), (424, 417, 425, 423, 426, 404, 435, 416, 427, 415, 428, 405, 430, 422, 434, 414, 429, 418, 431, 421, 432, 420, 433, 419), (360, 352, 389, 388), (364, 372, 396, 410), (377, 361, 390, 407), (376, 360, 388, 406), (359, 379, 409, 403), (358, 378, 408, 401), (391, 412, 448, 384), (432, 421, 469, 480), (423, 425, 473, 471), (392, 393, 382, 383), (429, 414, 456, 477), (389, 411, 447, 386), (390, 391, 384, 385), (395, 410, 446, 380), (431, 418, 466, 479), (417, 424, 472, 463), (435, 404, 440, 483), (388, 389, 386, 387), (428, 415, 458, 476), (409, 394, 381, 445), (424, 419, 467, 472), (408, 392, 383, 444), (421, 431, 479, 469), (416, 435, 483, 461), (405, 428, 476, 441), (407, 390, 385, 443), (403, 409, 445, 439), (406, 388, 387, 442), (422, 430, 478, 470), (434, 422, 470, 482), (415, 427, 475, 458), (401, 408, 444, 437), (414, 434, 482, 456), (427, 416, 461, 475), (399, 407, 443, 368), (397, 406, 442, 370), (402, 403, 439, 438), (430, 405, 441, 478), (433, 420, 468, 481), (404, 426, 474, 440), (413, 402, 438, 449), (400, 401, 437, 436), (355, 367, 413, 393), (374, 358, 401, 400), (375, 359, 403, 402), (356, 376, 406, 397), (357, 377, 407, 399), (465, 383, 382, 449, 462), (483, 440, 439, 445), (481, 436, 437, 467), (479, 450, 451, 469), (450, 452, 451), (455, 453, 454), (460, 459, 457), (476, 458, 459, 460), (474, 462, 449, 438), (473, 463, 464, 471), (472, 444, 383, 465), (463, 472, 465, 464), (467, 437, 444, 472), (440, 474, 438, 439), (471, 464, 462, 474), (458, 475, 461, 459), (371, 476, 460, 446), (370, 441, 476, 371), (446, 460, 457, 381, 380), (453, 477, 456, 454), (447, 369, 477, 453), (369, 368, 466, 477), (386, 447, 453, 455, 387), (442, 478, 441, 370), (387, 455, 478, 442), (455, 454, 470, 478), (385, 384, 448, 452, 450), (368, 443, 479, 466), (443, 385, 450, 479), (469, 451, 468, 480), (451, 452, 481, 468), (452, 448, 436, 481), (454, 456, 482, 470), (457, 483, 445, 381), (459, 461, 483, 457), (464, 465, 462), (394, 395, 380, 381), (410, 396, 371, 446), (425, 417, 463, 473), (420, 432, 480, 468), (393, 413, 449, 382), (396, 397, 370, 371), (411, 398, 369, 447), (419, 433, 481, 467), (418, 429, 477, 466), (398, 399, 368, 369), (412, 400, 436, 448), (426, 423, 471, 474), (491, 497, 533, 527), (494, 183, 184, 530), (510, 518, 566, 558), (522, 510, 558, 570), (503, 515, 563, 546), (489, 496, 532, 525), (502, 522, 570, 544), (515, 504, 549, 563), (487, 495, 531, 203), (485, 494, 530, 201), (490, 491, 527, 526), (518, 493, 529, 566), (521, 508, 556, 569), (492, 514, 562, 528), (501, 490, 526, 537), (488, 489, 525, 524), (216, 204, 501, 178), (197, 213, 489, 488), (196, 212, 491, 490), (215, 195, 494, 485), (214, 194, 495, 487), (553, 188, 189, 537, 550), (571, 528, 527, 533), (569, 524, 525, 555), (567, 538, 539, 557), (538, 540, 539), (543, 541, 542), (548, 547, 545), (564, 546, 547, 548), (562, 550, 537, 526), (561, 551, 552, 559), (560, 532, 188, 553), (551, 560, 553, 552), (555, 525, 532, 560), (528, 562, 526, 527), (559, 552, 550, 562), (546, 563, 549, 547), (200, 564, 548, 534), (201, 529, 564, 200), (534, 548, 545, 190, 191), (541, 565, 544, 542), (535, 202, 565, 541), (202, 203, 554, 565), (185, 535, 541, 543, 184), (530, 566, 529, 201), (184, 543, 566, 530), (543, 542, 558, 566), (186, 187, 536, 540, 538), (203, 531, 567, 554), (531, 186, 538, 567), (557, 539, 556, 568), (539, 540, 569, 556), (540, 536, 524, 569), (542, 544, 570, 558), (545, 571, 533, 190), (547, 549, 571, 545), (552, 553, 550), (177, 176, 191, 190), (498, 484, 200, 534), (513, 505, 551, 561), (508, 520, 568, 556), (178, 501, 537, 189), (484, 485, 201, 200), (499, 486, 202, 535), (507, 521, 569, 555), (506, 517, 565, 554), (486, 487, 203, 202), (500, 488, 524, 536), (514, 511, 559, 562)])
me_processor_04.polygons.foreach_set('use_smooth', [1, 1, 1, 1, 1, 1, 1, 1, 1, 1, 1, 1, 1, 1, 1, 1, 1, 1, 1, 1, 1, 1, 1, 1, 1, 1, 1, 1, 1, 1, 1, 1, 1, 1, 1, 1, 1, 1, 1, 1, 1, 1, 1, 1, 1, 1, 1, 1, 1, 1, 1, 1, 1, 1, 1, 1, 1, 1, 1, 1, 1, 1, 1, 1, 1, 1, 1, 1, 1, 1, 1, 1, 1, 1, 1, 1, 1, 1, 1, 1, 1, 1, 1, 1, 1, 1, 1, 1, 1, 1, 1, 1, 1, 1, 1, 1, 0, 0, 0, 0, 0, 0, 0, 0, 0, 0, 0, 0, 0, 0, 0, 0, 0, 0, 1, 0, 1, 1, 0, 1, 0, 1, 0, 0, 0, 0, 1, 0, 1, 1, 0, 0, 0, 0, 0, 0, 0, 0, 0, 0, 0, 0, 0, 0, 0, 0, 0, 0, 0, 0, 0, 0, 0, 0, 0, 0, 0, 0, 0, 0, 0, 0, 0, 0, 0, 0, 0, 0, 0, 0, 0, 0, 0, 0, 0, 0, 0, 0, 0, 0, 0, 0, 0, 0, 0, 0, 0, 0, 0, 0, 0, 0, 0, 0, 0, 0, 0, 0, 0, 0, 0, 0, 0, 0, 0, 0, 0, 0, 0, 0, 0, 0, 0, 0, 0, 0, 0, 0, 0, 0, 0, 0, 0, 0, 0, 0, 0, 0, 0, 0, 0, 0, 0, 0, 0, 0, 0, 0, 0, 0, 0, 0, 0, 0, 0, 0, 0, 0, 0, 0, 0, 0, 0, 0, 0, 0, 0, 0, 0, 0, 0, 0, 0, 0, 0, 0, 0, 0, 0, 0, 0, 0, 0, 0, 0, 0, 0, 0, 0, 0, 0, 0, 0, 0, 0, 0, 0, 0, 0, 0, 0, 0, 0, 0, 0, 0, 0, 0, 0, 0, 0, 0, 0, 0, 0, 0, 0, 0, 0, 0, 0, 0, 0, 0, 0, 0, 0, 0, 0, 0, 0, 0, 0, 0, 0, 0, 0, 0, 0, 0, 0, 0, 0, 0, 0, 0, 0, 0, 0, 0, 0, 0, 0, 0, 0, 0, 0, 0, 0, 0, 0, 0, 0, 0, 0, 0, 0, 0, 0, 0, 0, 0, 0, 0, 0, 0, 0, 0, 0, 0, 0, 0, 0, 0, 0, 0, 0, 0, 0, 0, 0, 0, 0, 0, 0, 0, 0, 0, 0, 0, 0, 0, 0, 0, 0, 0, 0, 0, 0, 0, 0, 0, 0, 0, 0, 0, 0, 0, 0, 0, 0, 0, 0, 0, 0, 0, 0, 0, 0, 0, 0, 0, 0, 0, 0, 0, 0, 0, 0, 0, 0, 0, 0, 0, 0, 0, 0, 0, 0, 0, 0, 0, 0, 0, 0, 0, 0, 0, 0, 0, 0, 0, 0, 0, 0, 0, 0])
me_processor_04.polygons.foreach_set('material_index', [1, 1, 1, 1, 1, 1, 1, 1, 1, 1, 1, 1, 1, 1, 1, 1, 1, 1, 1, 1, 1, 1, 1, 1, 1, 1, 1, 1, 1, 1, 1, 1, 1, 1, 1, 1, 1, 1, 1, 1, 1, 1, 1, 1, 1, 1, 1, 1, 1, 1, 1, 1, 1, 1, 1, 1, 1, 1, 1, 1, 1, 1, 1, 1, 1, 1, 1, 1, 1, 1, 1, 1, 1, 1, 1, 1, 1, 1, 1, 1, 1, 1, 1, 1, 1, 1, 1, 1, 1, 1, 1, 1, 1, 1, 1, 1, 1, 1, 1, 1, 1, 1, 1, 1, 1, 1, 1, 1, 1, 1, 1, 1, 1, 1, 1, 1, 1, 1, 1, 1, 1, 1, 1, 1, 1, 1, 1, 1, 1, 1, 1, 1, 1, 1, 1, 1, 1, 1, 1, 1, 1, 1, 1, 1, 1, 1, 1, 1, 1, 1, 1, 1, 1, 1, 1, 1, 1, 1, 1, 1, 1, 1, 1, 1, 1, 1, 1, 1, 1, 1, 1, 1, 1, 1, 1, 1, 1, 1, 1, 1, 1, 1, 1, 1, 1, 1, 1, 1, 1, 1, 1, 1, 1, 1, 1, 1, 1, 1, 1, 1, 1, 1, 1, 1, 1, 1, 1, 1, 1, 1, 1, 1, 1, 1, 1, 1, 1, 1, 1, 1, 1, 1, 1, 1, 1, 1, 1, 1, 1, 1, 1, 1, 1, 1, 1, 1, 1, 1, 1, 1, 1, 1, 1, 1, 1, 1, 1, 1, 1, 1, 1, 1, 1, 1, 1, 1, 1, 1, 1, 1, 1, 1, 1, 1, 1, 1, 1, 1, 1, 1, 1, 1, 1, 1, 1, 1, 1, 1, 1, 1, 1, 1, 1, 1, 1, 1, 1, 1, 1, 1, 1, 1, 1, 1, 1, 1, 1, 1, 1, 1, 1, 1, 1, 1, 1, 1, 1, 1, 1, 1, 1, 1, 1, 1, 1, 1, 1, 1, 1, 1, 1, 1, 1, 1, 1, 1, 1, 1, 1, 1, 1, 1, 1, 1, 1, 1, 1, 1, 1, 1, 1, 1, 1, 1, 1, 1, 1, 1, 1, 1, 1, 1, 1, 1, 1, 1, 1, 1, 1, 1, 1, 1, 1, 1, 1, 1, 1, 1, 1, 1, 1, 1, 1, 1, 1, 1, 1, 1, 1, 1, 1, 1, 1, 1, 1, 1, 1, 1, 1, 1, 1, 1, 1, 1, 1, 1, 1, 1, 1, 1, 1, 1, 1, 1, 1, 1, 1, 1, 1, 1, 1, 1, 1, 1, 1, 1, 1, 1, 1, 1, 1, 1, 1, 1, 1, 1, 1, 1, 1, 1, 1, 1, 1, 1, 1, 1, 1, 1, 1, 1, 1, 1, 1, 1, 1, 1, 1, 1, 1, 1, 1, 1, 1, 1, 1, 1, 1])
_uv = me_processor_04.uv_layers.new(name='UVMap')
_uv.uv.foreach_set('vector', [0.8515, 0.6001, 0.8643, 0.5951, 0.876, 0.6158, 0.8685, 0.6187, 0.8926, 0.7097, 0.8926, 0.6989, 0.907, 0.6978, 0.9099, 0.7084, 0.831, 0.6749, 0.8242, 0.6656, 0.8526, 0.657, 0.8566, 0.6625, 0.9099, 0.7084, 0.907, 0.6978, 0.9209, 0.6948, 0.9266, 0.7047, 0.9666, 0.645, 0.9652, 0.6555, 0.9351, 0.6511, 0.9359, 0.645, 0.9266, 0.7047, 0.9209, 0.6948, 0.9337, 0.6898, 0.9419, 0.6988, 0.8926, 0.591, 0.907, 0.5921, 0.901, 0.614, 0.8926, 0.6134, 0.9419, 0.6988, 0.9337, 0.6898, 0.9449, 0.6831, 0.9554, 0.6907, 0.8185, 0.6449, 0.82, 0.6344, 0.8501, 0.6388, 0.8493, 0.6449, 0.9554, 0.6907, 0.9449, 0.6831, 0.9541, 0.6749, 0.9665, 0.6809, 0.9541, 0.6749, 0.9449, 0.6831, 0.9232, 0.6673, 0.9286, 0.6625, 0.9665, 0.6809, 0.9541, 0.6749, 0.961, 0.6656, 0.9747, 0.6697, 0.9337, 0.6001, 0.945, 0.6068, 0.9232, 0.6226, 0.9167, 0.6187, 0.9747, 0.6697, 0.961, 0.6656, 0.9652, 0.6555, 0.9797, 0.6576, 0.831, 0.615, 0.8402, 0.6068, 0.862, 0.6226, 0.8566, 0.6274, 0.9797, 0.6576, 0.9652, 0.6555, 0.9666, 0.645, 0.9814, 0.645, 0.8514, 0.6898, 0.8402, 0.6831, 0.8619, 0.6673, 0.8685, 0.6712, 0.9814, 0.645, 0.9666, 0.645, 0.9652, 0.6344, 0.9797, 0.6323, 0.8926, 0.6989, 0.8781, 0.6978, 0.8841, 0.6759, 0.8926, 0.6765, 0.9797, 0.6323, 0.9652, 0.6344, 0.961, 0.6243, 0.9747, 0.6202, 0.9209, 0.6948, 0.907, 0.6978, 0.901, 0.6759, 0.9092, 0.6741, 0.9747, 0.6202, 0.961, 0.6243, 0.9542, 0.615, 0.9665, 0.609, 0.961, 0.6243, 0.9652, 0.6344, 0.9351, 0.6388, 0.9326, 0.6329, 0.9665, 0.609, 0.9542, 0.615, 0.945, 0.6068, 0.9554, 0.5992, 0.8643, 0.5951, 0.8782, 0.592, 0.8841, 0.614, 0.876, 0.6158, 0.9554, 0.5992, 0.945, 0.6068, 0.9337, 0.6001, 0.942, 0.5911, 0.8242, 0.6656, 0.82, 0.6555, 0.8501, 0.6511, 0.8526, 0.657, 0.942, 0.5911, 0.9337, 0.6001, 0.9209, 0.5951, 0.9266, 0.5852, 0.9652, 0.6555, 0.961, 0.6656, 0.9326, 0.657, 0.9351, 0.6511, 0.9266, 0.5852, 0.9209, 0.5951, 0.907, 0.5921, 0.9099, 0.5815, 0.907, 0.5921, 0.9209, 0.5951, 0.9092, 0.6158, 0.901, 0.614, 0.9099, 0.5815, 0.907, 0.5921, 0.8926, 0.591, 0.8926, 0.5802, 0.82, 0.6344, 0.8242, 0.6243, 0.8526, 0.6329, 0.8501, 0.6388, 0.8926, 0.5802, 0.8926, 0.591, 0.8782, 0.592, 0.8753, 0.5815, 0.8781, 0.6978, 0.8642, 0.6948, 0.876, 0.6741, 0.8841, 0.6759, 0.8753, 0.5815, 0.8782, 0.592, 0.8643, 0.5951, 0.8586, 0.5851, 0.9449, 0.6831, 0.9337, 0.6898, 0.9167, 0.6712, 0.9232, 0.6673, 0.8586, 0.5851, 0.8643, 0.5951, 0.8515, 0.6001, 0.8432, 0.5911, 0.945, 0.6068, 0.9542, 0.615, 0.9286, 0.6274, 0.9232, 0.6226, 0.8432, 0.5911, 0.8515, 0.6001, 0.8402, 0.6068, 0.8298, 0.5992, 0.8402, 0.6068, 0.8515, 0.6001, 0.8685, 0.6187, 0.862, 0.6226, 0.8298, 0.5992, 0.8402, 0.6068, 0.831, 0.615, 0.8187, 0.609, 0.8402, 0.6831, 0.831, 0.6749, 0.8566, 0.6625, 0.8619, 0.6673, 0.8187, 0.609, 0.831, 0.615, 0.8242, 0.6243, 0.8105, 0.6202, 0.9652, 0.6344, 0.9666, 0.645, 0.9359, 0.645, 0.9351, 0.6388, 0.8105, 0.6202, 0.8242, 0.6243, 0.82, 0.6344, 0.8054, 0.6323, 0.8782, 0.592, 0.8926, 0.591, 0.8926, 0.6134, 0.8841, 0.614, 0.8054, 0.6323, 0.82, 0.6344, 0.8185, 0.6449, 0.8037, 0.6449, 0.82, 0.6555, 0.8185, 0.6449, 0.8493, 0.6449, 0.8501, 0.6511, 0.8037, 0.6449, 0.8185, 0.6449, 0.82, 0.6555, 0.8054, 0.6576, 0.907, 0.6978, 0.8926, 0.6989, 0.8926, 0.6765, 0.901, 0.6759, 0.8054, 0.6576, 0.82, 0.6555, 0.8242, 0.6656, 0.8105, 0.6697, 0.961, 0.6656, 0.9541, 0.6749, 0.9286, 0.6625, 0.9326, 0.657, 0.8105, 0.6697, 0.8242, 0.6656, 0.831, 0.6749, 0.8187, 0.6809, 0.9209, 0.5951, 0.9337, 0.6001, 0.9167, 0.6187, 0.9092, 0.6158, 0.8187, 0.6809, 0.831, 0.6749, 0.8402, 0.6831, 0.8298, 0.6907, 0.8242, 0.6243, 0.831, 0.615, 0.8566, 0.6274, 0.8526, 0.6329, 0.8298, 0.6907, 0.8402, 0.6831, 0.8514, 0.6898, 0.8432, 0.6988, 0.8642, 0.6948, 0.8514, 0.6898, 0.8685, 0.6712, 0.876, 0.6741, 0.8432, 0.6988, 0.8514, 0.6898, 0.8642, 0.6948, 0.8586, 0.7047, 0.9542, 0.615, 0.961, 0.6243, 0.9326, 0.6329, 0.9286, 0.6274, 0.9337, 0.6898, 0.9209, 0.6948, 0.9092, 0.6741, 0.9167, 0.6712, 0.8586, 0.7047, 0.8642, 0.6948, 0.8781, 0.6978, 0.8752, 0.7084, 0.9326, 0.657, 0.9286, 0.6625, 0.9221, 0.6593, 0.9253, 0.6548, 0.8752, 0.7084, 0.8781, 0.6978, 0.8926, 0.6989, 0.8926, 0.7097, 0.9092, 0.6158, 0.9167, 0.6187, 0.9123, 0.6235, 0.9062, 0.6211, 0.8526, 0.6329, 0.8566, 0.6274, 0.8631, 0.6306, 0.8598, 0.6351, 0.876, 0.6741, 0.8685, 0.6712, 0.8729, 0.6664, 0.879, 0.6688, 0.9167, 0.6712, 0.9092, 0.6741, 0.9062, 0.6688, 0.9123, 0.6664, 0.9286, 0.6274, 0.9326, 0.6329, 0.9253, 0.6351, 0.9221, 0.6306, 0.8685, 0.6187, 0.876, 0.6158, 0.879, 0.6211, 0.8729, 0.6235, 0.8566, 0.6625, 0.8526, 0.657, 0.8598, 0.6548, 0.8631, 0.6593, 0.9359, 0.645, 0.9351, 0.6511, 0.9274, 0.65, 0.928, 0.645, 0.8926, 0.6134, 0.901, 0.614, 0.8995, 0.6196, 0.8926, 0.6191, 0.8493, 0.6449, 0.8501, 0.6388, 0.8578, 0.6399, 0.8571, 0.6449, 0.9286, 0.6625, 0.9232, 0.6673, 0.9177, 0.6632, 0.9221, 0.6593, 0.9167, 0.6187, 0.9232, 0.6226, 0.9177, 0.6267, 0.9123, 0.6235, 0.8566, 0.6274, 0.862, 0.6226, 0.8675, 0.6267, 0.8631, 0.6306, 0.8685, 0.6712, 0.8619, 0.6673, 0.8675, 0.6632, 0.8729, 0.6664, 0.9092, 0.6741, 0.901, 0.6759, 0.8995, 0.6703, 0.9062, 0.6688, 0.9326, 0.6329, 0.9351, 0.6388, 0.9274, 0.6399, 0.9253, 0.6351, 0.876, 0.6158, 0.8841, 0.614, 0.8857, 0.6196, 0.879, 0.6211, 0.8926, 0.6765, 0.8841, 0.6759, 0.8857, 0.6703, 0.8926, 0.6708, 0.8526, 0.657, 0.8501, 0.6511, 0.8578, 0.65, 0.8598, 0.6548, 0.8841, 0.6759, 0.876, 0.6741, 0.879, 0.6688, 0.8857, 0.6703, 0.9351, 0.6511, 0.9326, 0.657, 0.9253, 0.6548, 0.9274, 0.65, 0.901, 0.614, 0.9092, 0.6158, 0.9062, 0.6211, 0.8995, 0.6196, 0.8501, 0.6388, 0.8526, 0.6329, 0.8598, 0.6351, 0.8578, 0.6399, 0.9232, 0.6673, 0.9167, 0.6712, 0.9123, 0.6664, 0.9177, 0.6632, 0.9232, 0.6226, 0.9286, 0.6274, 0.9221, 0.6306, 0.9177, 0.6267, 0.862, 0.6226, 0.8685, 0.6187, 0.8729, 0.6235, 0.8675, 0.6267, 0.8619, 0.6673, 0.8566, 0.6625, 0.8631, 0.6593, 0.8675, 0.6632, 0.901, 0.6759, 0.8926, 0.6765, 0.8926, 0.6708, 0.8995, 0.6703, 0.9351, 0.6388, 0.9359, 0.645, 0.928, 0.645, 0.9274, 0.6399, 0.8841, 0.614, 0.8926, 0.6134, 0.8926, 0.6191, 0.8857, 0.6196, 0.8501, 0.6511, 0.8493, 0.6449, 0.8571, 0.6449, 0.8578, 0.65, 0.8926, 0.6708, 0.8857, 0.6703, 0.879, 0.6688, 0.8729, 0.6664, 0.8675, 0.6632, 0.8631, 0.6593, 0.8598, 0.6548, 0.8578, 0.65, 0.8571, 0.6449, 0.8578, 0.6399, 0.8598, 0.6351, 0.8631, 0.6306, 0.8675, 0.6267, 0.8729, 0.6235, 0.879, 0.6211, 0.8857, 0.6196, 0.8926, 0.6191, 0.8995, 0.6196, 0.9062, 0.6211, 0.9123, 0.6235, 0.9177, 0.6267, 0.9221, 0.6306, 0.9253, 0.6351, 0.9274, 0.6399, 0.928, 0.645, 0.9274, 0.65, 0.9253, 0.6548, 0.9221, 0.6593, 0.9177, 0.6632, 0.9123, 0.6664, 0.9062, 0.6688, 0.8995, 0.6703, 0.4959, 0.6266, 0.4335, 0.6266, 0.4336, 0.5324, 0.4959, 0.5324, 0.5301, 0.4904, 0.5301, 0.4816, 0.5771, 0.482, 0.5683, 0.4908, 0.4959, 0.6266, 0.4959, 0.6354, 0.4248, 0.6354, 0.4335, 0.6266, 0.4335, 0.6266, 0.4248, 0.6354, 0.4248, 0.5237, 0.4336, 0.5324, 0.5683, 0.4908, 0.5771, 0.482, 0.5771, 0.6354, 0.5683, 0.6267, 0.5683, 0.6267, 0.5771, 0.6354, 0.5301, 0.6354, 0.5301, 0.6267, 0.5208, 0.5123, 0.5208, 0.5036, 0.5301, 0.4816, 0.5301, 0.4904, 0.5683, 0.6267, 0.5301, 0.6267, 0.5301, 0.4904, 0.5683, 0.4908, 0.4336, 0.5324, 0.4248, 0.5237, 0.4959, 0.5237, 0.4959, 0.5324, 0.5125, 0.6267, 0.5125, 0.6354, 0.4959, 0.6354, 0.4959, 0.6266, 0.5125, 0.6267, 0.4959, 0.6266, 0.4959, 0.5324, 0.5125, 0.5239, 0.5208, 0.6267, 0.5125, 0.6267, 0.5125, 0.5239, 0.5208, 0.5123, 0.5208, 0.6267, 0.5208, 0.6354, 0.5125, 0.6354, 0.5125, 0.6267, 0.4959, 0.5324, 0.4959, 0.5237, 0.5125, 0.5151, 0.5125, 0.5239, 0.5301, 0.6267, 0.5301, 0.6354, 0.5208, 0.6354, 0.5208, 0.6267, 0.5301, 0.6267, 0.5208, 0.6267, 0.5208, 0.5123, 0.5301, 0.4904, 0.5125, 0.5239, 0.5125, 0.5151, 0.5208, 0.5036, 0.5208, 0.5123, 0.3768, 0.5347, 0.3849, 0.5347, 0.3849, 0.6252, 0.3767, 0.6252, 0.3849, 0.6252, 0.3948, 0.6252, 0.3948, 0.6253, 0.3767, 0.6252, 0.3849, 0.5347, 0.3949, 0.5348, 0.3948, 0.6252, 0.3849, 0.6252, 0.3949, 0.5348, 0.4048, 0.5348, 0.4048, 0.6252, 0.3948, 0.6252, 0.3849, 0.5347, 0.3768, 0.5347, 0.3949, 0.5349, 0.3949, 0.5348, 0.3768, 0.5347, 0.3849, 0.5347, 0.3849, 0.6252, 0.3767, 0.6252, 0.3949, 0.5348, 0.3949, 0.5349, 0.413, 0.5348, 0.4048, 0.5348, 0.3849, 0.5347, 0.3949, 0.5348, 0.3948, 0.6252, 0.3849, 0.6252, 0.3849, 0.5347, 0.3768, 0.5347, 0.3949, 0.5349, 0.3949, 0.5348, 0.3948, 0.6252, 0.4048, 0.6252, 0.4129, 0.6252, 0.3948, 0.6253, 0.3949, 0.5348, 0.3949, 0.5349, 0.413, 0.5348, 0.4048, 0.5348, 0.3948, 0.6252, 0.4048, 0.6252, 0.4129, 0.6252, 0.3948, 0.6253, 0.4048, 0.5348, 0.413, 0.5348, 0.4129, 0.6252, 0.4048, 0.6252, 0.3849, 0.6252, 0.3948, 0.6252, 0.3948, 0.6253, 0.3767, 0.6252, 0.4048, 0.5348, 0.413, 0.5348, 0.4129, 0.6252, 0.4048, 0.6252, 0.3949, 0.5348, 0.4048, 0.5348, 0.4048, 0.6252, 0.3948, 0.6252, 0.8161, 0.9457, 0.8161, 0.9549, 0.8196, 0.9516, 0.8196, 0.9457, 0.8467, 0.9243, 0.8374, 0.9243, 0.8374, 0.9278, 0.8434, 0.9278, 0.8161, 0.9549, 0.8232, 0.9549, 0.8256, 0.9516, 0.8196, 0.9516, 0.8467, 0.9314, 0.8467, 0.9243, 0.8434, 0.9278, 0.8434, 0.9338, 0.8588, 0.9549, 0.8588, 0.9457, 0.8553, 0.9457, 0.8553, 0.9516, 0.8282, 0.9243, 0.8282, 0.9314, 0.8315, 0.9338, 0.8315, 0.9278, 0.8282, 0.9671, 0.8374, 0.9671, 0.8374, 0.9635, 0.8315, 0.9635, 0.8566, 0.9074, 0.8662, 0.9169, 0.8662, 0.9169, 0.8566, 0.9074, 0.8757, 0.9647, 0.8662, 0.9743, 0.8662, 0.9743, 0.8757, 0.9647, 0.8282, 0.9599, 0.8282, 0.9671, 0.8315, 0.9635, 0.8315, 0.9575, 0.826, 0.8997, 0.8375, 0.8997, 0.8375, 0.9074, 0.8279, 0.9074, 0.7916, 0.9685, 0.7916, 0.957, 0.7993, 0.9551, 0.7993, 0.9647, 0.826, 0.9914, 0.8146, 0.9914, 0.8184, 0.9838, 0.8279, 0.9838, 0.8757, 0.9551, 0.8757, 0.9647, 0.8757, 0.9647, 0.8757, 0.9551, 0.8088, 0.9169, 0.8184, 0.9074, 0.8184, 0.9074, 0.8088, 0.9169, 0.8375, 0.9914, 0.826, 0.9914, 0.8279, 0.9838, 0.8375, 0.9838, 0.8833, 0.9685, 0.8719, 0.98, 0.8662, 0.9743, 0.8757, 0.9647, 0.8517, 0.9549, 0.8588, 0.9549, 0.8553, 0.9516, 0.8493, 0.9516, 0.8146, 0.8997, 0.826, 0.8997, 0.8279, 0.9074, 0.8184, 0.9074, 0.7993, 0.9265, 0.8088, 0.9169, 0.8088, 0.9169, 0.7993, 0.9265, 0.8604, 0.8997, 0.8719, 0.9111, 0.8662, 0.9169, 0.8566, 0.9074, 0.8604, 0.9914, 0.8489, 0.9914, 0.847, 0.9838, 0.8566, 0.9838, 0.7916, 0.957, 0.7916, 0.9456, 0.7993, 0.9456, 0.7993, 0.9551, 0.7916, 0.9341, 0.7916, 0.9227, 0.7993, 0.9265, 0.7993, 0.936, 0.8833, 0.9227, 0.8833, 0.9341, 0.8757, 0.936, 0.8757, 0.9265, 0.8662, 0.9169, 0.8757, 0.9265, 0.8757, 0.9265, 0.8662, 0.9169, 0.8489, 0.8997, 0.8604, 0.8997, 0.8566, 0.9074, 0.847, 0.9074, 0.8833, 0.957, 0.8833, 0.9685, 0.8757, 0.9647, 0.8757, 0.9551, 0.8146, 0.9914, 0.803, 0.98, 0.8088, 0.9743, 0.8184, 0.9838, 0.8553, 0.9516, 0.8493, 0.9516, 0.8434, 0.9516, 0.8434, 0.9575, 0.8434, 0.9635, 0.8374, 0.9635, 0.8315, 0.9635, 0.8315, 0.9575, 0.8315, 0.9516, 0.8256, 0.9516, 0.8196, 0.9516, 0.8196, 0.9457, 0.8196, 0.9397, 0.8256, 0.9397, 0.8315, 0.9397, 0.8315, 0.9338, 0.8315, 0.9278, 0.8374, 0.9278, 0.8434, 0.9278, 0.8434, 0.9338, 0.8434, 0.9397, 0.8493, 0.9397, 0.8553, 0.9397, 0.8553, 0.9457, 0.8279, 0.9838, 0.8184, 0.9838, 0.8184, 0.9838, 0.8279, 0.9838, 0.8467, 0.9364, 0.8467, 0.9314, 0.8434, 0.9338, 0.8434, 0.9397, 0.803, 0.9111, 0.8146, 0.8997, 0.8184, 0.9074, 0.8088, 0.9169, 0.847, 0.9074, 0.8566, 0.9074, 0.8566, 0.9074, 0.847, 0.9074, 0.8088, 0.9743, 0.7993, 0.9647, 0.7993, 0.9647, 0.8088, 0.9743, 0.803, 0.98, 0.7916, 0.9685, 0.7993, 0.9647, 0.8088, 0.9743, 0.8719, 0.9111, 0.8833, 0.9227, 0.8757, 0.9265, 0.8662, 0.9169, 0.8833, 0.9456, 0.8833, 0.957, 0.8757, 0.9551, 0.8757, 0.9456, 0.7916, 0.9227, 0.803, 0.9111, 0.8088, 0.9169, 0.7993, 0.9265, 0.8467, 0.9599, 0.8467, 0.9549, 0.8434, 0.9516, 0.8434, 0.9575, 0.826, 0.8997, 0.8375, 0.8997, 0.8375, 0.9074, 0.8279, 0.9074, 0.8719, 0.9111, 0.8833, 0.9227, 0.8757, 0.9265, 0.8662, 0.9169, 0.7916, 0.957, 0.7916, 0.9456, 0.7993, 0.9456, 0.7993, 0.9551, 0.803, 0.9111, 0.8146, 0.8997, 0.8184, 0.9074, 0.8088, 0.9169, 0.8146, 0.9914, 0.803, 0.98, 0.8088, 0.9743, 0.8184, 0.9838, 0.8604, 0.9914, 0.8489, 0.9914, 0.847, 0.9838, 0.8566, 0.9838, 0.803, 0.98, 0.7916, 0.9685, 0.7993, 0.9647, 0.8088, 0.9743, 0.8833, 0.9685, 0.8719, 0.98, 0.8662, 0.9743, 0.8757, 0.9647, 0.8833, 0.9227, 0.8833, 0.9341, 0.8757, 0.936, 0.8757, 0.9265, 0.826, 0.9914, 0.8146, 0.9914, 0.8184, 0.9838, 0.8279, 0.9838, 0.8604, 0.8997, 0.8719, 0.9111, 0.8662, 0.9169, 0.8566, 0.9074, 0.8146, 0.8997, 0.826, 0.8997, 0.8279, 0.9074, 0.8184, 0.9074, 0.8833, 0.957, 0.8833, 0.9685, 0.8757, 0.9647, 0.8757, 0.9551, 0.8553, 0.9516, 0.8493, 0.9516, 0.8434, 0.9516, 0.8434, 0.9575, 0.8434, 0.9635, 0.8374, 0.9635, 0.8315, 0.9635, 0.8315, 0.9575, 0.8315, 0.9516, 0.8256, 0.9516, 0.8196, 0.9516, 0.8196, 0.9457, 0.8196, 0.9397, 0.8256, 0.9397, 0.8315, 0.9397, 0.8315, 0.9338, 0.8315, 0.9278, 0.8374, 0.9278, 0.8434, 0.9278, 0.8434, 0.9338, 0.8434, 0.9397, 0.8493, 0.9397, 0.8553, 0.9397, 0.8553, 0.9457, 0.7916, 0.9227, 0.803, 0.9111, 0.8088, 0.9169, 0.7993, 0.9265, 0.7916, 0.9685, 0.7916, 0.957, 0.7993, 0.9551, 0.7993, 0.9647, 0.8489, 0.8997, 0.8604, 0.8997, 0.8566, 0.9074, 0.847, 0.9074, 0.7916, 0.9341, 0.7916, 0.9227, 0.7993, 0.9265, 0.7993, 0.936, 0.8375, 0.9914, 0.826, 0.9914, 0.8279, 0.9838, 0.8375, 0.9838, 0.8833, 0.9456, 0.8833, 0.957, 0.8757, 0.9551, 0.8757, 0.9456, 0.8662, 0.9169, 0.8757, 0.9265, 0.8757, 0.9265, 0.8662, 0.9169, 0.8467, 0.9364, 0.8467, 0.9314, 0.8434, 0.9338, 0.8434, 0.9397, 0.8467, 0.9599, 0.8467, 0.9549, 0.8434, 0.9516, 0.8434, 0.9575, 0.8757, 0.9647, 0.8662, 0.9743, 0.8662, 0.9743, 0.8757, 0.9647, 0.8282, 0.9243, 0.8282, 0.9314, 0.8315, 0.9338, 0.8315, 0.9278, 0.8088, 0.9169, 0.8184, 0.9074, 0.8184, 0.9074, 0.8088, 0.9169, 0.8566, 0.9074, 0.8662, 0.9169, 0.8662, 0.9169, 0.8566, 0.9074, 0.8088, 0.9743, 0.7993, 0.9647, 0.7993, 0.9647, 0.8088, 0.9743, 0.8467, 0.9243, 0.8374, 0.9243, 0.8374, 0.9278, 0.8434, 0.9278, 0.8517, 0.9549, 0.8588, 0.9549, 0.8553, 0.9516, 0.8493, 0.9516, 0.8282, 0.9671, 0.8374, 0.9671, 0.8374, 0.9635, 0.8315, 0.9635, 0.7993, 0.9265, 0.8088, 0.9169, 0.8088, 0.9169, 0.7993, 0.9265, 0.8161, 0.9549, 0.8232, 0.9549, 0.8256, 0.9516, 0.8196, 0.9516, 0.8279, 0.9838, 0.8184, 0.9838, 0.8184, 0.9838, 0.8279, 0.9838, 0.8588, 0.9549, 0.8588, 0.9457, 0.8553, 0.9457, 0.8553, 0.9516, 0.8757, 0.9551, 0.8757, 0.9647, 0.8757, 0.9647, 0.8757, 0.9551, 0.8467, 0.9314, 0.8467, 0.9243, 0.8434, 0.9278, 0.8434, 0.9338, 0.8282, 0.9599, 0.8282, 0.9671, 0.8315, 0.9635, 0.8315, 0.9575, 0.8161, 0.9457, 0.8161, 0.9549, 0.8196, 0.9516, 0.8196, 0.9457, 0.847, 0.9074, 0.8566, 0.9074, 0.8566, 0.9074, 0.847, 0.9074, 0.8375, 0.9838, 0.8279, 0.9838, 0.8279, 0.9838, 0.8375, 0.9838, 0.7993, 0.936, 0.7993, 0.9265, 0.7993, 0.9265, 0.7993, 0.936, 0.8232, 0.9364, 0.8161, 0.9364, 0.8196, 0.9397, 0.8256, 0.9397, 0.8282, 0.9364, 0.8232, 0.9364, 0.8256, 0.9397, 0.8315, 0.9397, 0.8232, 0.9549, 0.8282, 0.9549, 0.8315, 0.9516, 0.8256, 0.9516, 0.8757, 0.9456, 0.8757, 0.9551, 0.8757, 0.9551, 0.8757, 0.9456, 0.8282, 0.9314, 0.8282, 0.9364, 0.8315, 0.9397, 0.8315, 0.9338, 0.8282, 0.9549, 0.8282, 0.9599, 0.8315, 0.9575, 0.8315, 0.9516, 0.8375, 0.9074, 0.847, 0.9074, 0.847, 0.9074, 0.8375, 0.9074, 0.7993, 0.9456, 0.7993, 0.936, 0.7993, 0.936, 0.7993, 0.9456, 0.847, 0.9838, 0.8375, 0.9838, 0.8375, 0.9838, 0.847, 0.9838, 0.8161, 0.9364, 0.8161, 0.9457, 0.8196, 0.9457, 0.8196, 0.9397, 0.8588, 0.9364, 0.8517, 0.9364, 0.8493, 0.9397, 0.8553, 0.9397, 0.8374, 0.9671, 0.8467, 0.9671, 0.8434, 0.9635, 0.8374, 0.9635, 0.8566, 0.9838, 0.847, 0.9838, 0.847, 0.9838, 0.8566, 0.9838, 0.8757, 0.936, 0.8757, 0.9456, 0.8757, 0.9456, 0.8757, 0.936, 0.8719, 0.98, 0.8604, 0.9914, 0.8566, 0.9838, 0.8662, 0.9743, 0.8833, 0.9341, 0.8833, 0.9456, 0.8757, 0.9456, 0.8757, 0.936, 0.8489, 0.9914, 0.8375, 0.9914, 0.8375, 0.9838, 0.847, 0.9838, 0.7916, 0.9456, 0.7916, 0.9341, 0.7993, 0.936, 0.7993, 0.9456, 0.8375, 0.8997, 0.8489, 0.8997, 0.847, 0.9074, 0.8375, 0.9074, 0.8661, 0.9647, 0.8757, 0.9647, 0.8662, 0.9743, 0.8566, 0.9838, 0.8566, 0.9742, 0.8279, 0.9742, 0.8375, 0.9742, 0.8375, 0.9838, 0.8279, 0.9838, 0.8661, 0.936, 0.8757, 0.936, 0.8757, 0.9456, 0.8661, 0.9456, 0.847, 0.9169, 0.8566, 0.9169, 0.8566, 0.9265, 0.847, 0.9265, 0.8566, 0.9169, 0.8661, 0.9265, 0.8566, 0.9265, 0.8088, 0.9265, 0.8184, 0.9169, 0.8184, 0.9265, 0.8088, 0.9647, 0.8184, 0.9647, 0.8184, 0.9742, 0.8088, 0.9551, 0.8184, 0.9551, 0.8184, 0.9647, 0.8088, 0.9647, 0.847, 0.9742, 0.8566, 0.9742, 0.8566, 0.9838, 0.847, 0.9838, 0.847, 0.9551, 0.8566, 0.9551, 0.8566, 0.9647, 0.847, 0.9647, 0.8661, 0.9551, 0.8757, 0.9551, 0.8757, 0.9647, 0.8661, 0.9647, 0.8566, 0.9551, 0.8661, 0.9551, 0.8661, 0.9647, 0.8566, 0.9647, 0.8661, 0.9456, 0.8757, 0.9456, 0.8757, 0.9551, 0.8661, 0.9551, 0.8375, 0.9742, 0.847, 0.9742, 0.847, 0.9838, 0.8375, 0.9838, 0.847, 0.9647, 0.8566, 0.9647, 0.8566, 0.9742, 0.847, 0.9742, 0.8184, 0.9551, 0.8279, 0.9551, 0.8279, 0.9647, 0.8184, 0.9647, 0.7993, 0.9551, 0.8088, 0.9551, 0.8088, 0.9647, 0.7993, 0.9647, 0.7993, 0.9456, 0.8088, 0.9456, 0.8088, 0.9551, 0.7993, 0.9551, 0.7993, 0.9647, 0.8088, 0.9647, 0.8184, 0.9742, 0.8184, 0.9838, 0.8088, 0.9743, 0.8184, 0.9169, 0.8279, 0.9169, 0.8279, 0.9265, 0.8184, 0.9265, 0.8184, 0.9074, 0.8279, 0.9074, 0.8279, 0.9169, 0.8184, 0.9169, 0.8279, 0.9074, 0.8375, 0.9074, 0.8375, 0.9169, 0.8279, 0.9169, 0.8088, 0.9169, 0.8184, 0.9074, 0.8184, 0.9169, 0.8088, 0.9265, 0.7993, 0.9265, 0.7993, 0.936, 0.8088, 0.936, 0.8088, 0.9456, 0.7993, 0.9456, 0.7993, 0.9265, 0.8088, 0.9265, 0.8088, 0.936, 0.7993, 0.936, 0.8088, 0.9265, 0.8184, 0.9265, 0.8184, 0.936, 0.8088, 0.936, 0.8566, 0.9074, 0.8662, 0.9169, 0.8757, 0.9265, 0.8661, 0.9265, 0.8566, 0.9169, 0.8375, 0.9074, 0.847, 0.9074, 0.847, 0.9169, 0.8375, 0.9169, 0.847, 0.9074, 0.8566, 0.9074, 0.8566, 0.9169, 0.847, 0.9169, 0.847, 0.9265, 0.8566, 0.9265, 0.8566, 0.936, 0.847, 0.936, 0.8566, 0.9265, 0.8661, 0.9265, 0.8661, 0.936, 0.8566, 0.936, 0.8661, 0.9265, 0.8757, 0.9265, 0.8757, 0.936, 0.8661, 0.936, 0.8184, 0.9265, 0.8279, 0.9265, 0.8279, 0.936, 0.8184, 0.936, 0.8184, 0.9742, 0.8279, 0.9742, 0.8279, 0.9838, 0.8184, 0.9838, 0.8184, 0.9647, 0.8279, 0.9647, 0.8279, 0.9742, 0.8184, 0.9742, 0.8566, 0.9647, 0.8661, 0.9647, 0.8566, 0.9742, 0.8184, 0.9838, 0.8088, 0.9743, 0.8088, 0.9743, 0.8184, 0.9838, 0.7993, 0.9647, 0.7993, 0.9551, 0.7993, 0.9551, 0.7993, 0.9647, 0.8467, 0.9549, 0.8517, 0.9549, 0.8493, 0.9516, 0.8434, 0.9516, 0.8517, 0.9364, 0.8467, 0.9364, 0.8434, 0.9397, 0.8493, 0.9397, 0.8662, 0.9743, 0.8566, 0.9838, 0.8566, 0.9838, 0.8662, 0.9743, 0.7993, 0.9551, 0.7993, 0.9456, 0.7993, 0.9456, 0.7993, 0.9551, 0.8184, 0.9074, 0.8279, 0.9074, 0.8279, 0.9074, 0.8184, 0.9074, 0.8588, 0.9457, 0.8588, 0.9364, 0.8553, 0.9397, 0.8553, 0.9457, 0.8374, 0.9243, 0.8282, 0.9243, 0.8315, 0.9278, 0.8374, 0.9278, 0.8279, 0.9074, 0.8375, 0.9074, 0.8375, 0.9074, 0.8279, 0.9074, 0.8757, 0.9265, 0.8757, 0.936, 0.8757, 0.936, 0.8757, 0.9265, 0.8467, 0.9671, 0.8467, 0.9599, 0.8434, 0.9575, 0.8434, 0.9635, 0.826, 0.8997, 0.8375, 0.8997, 0.8375, 0.9074, 0.8279, 0.9074, 0.8719, 0.9111, 0.8833, 0.9227, 0.8757, 0.9265, 0.8662, 0.9169, 0.7916, 0.957, 0.7916, 0.9456, 0.7993, 0.9456, 0.7993, 0.9551, 0.803, 0.9111, 0.8146, 0.8997, 0.8184, 0.9074, 0.8088, 0.9169, 0.8146, 0.9914, 0.803, 0.98, 0.8088, 0.9743, 0.8184, 0.9838, 0.8604, 0.9914, 0.8489, 0.9914, 0.847, 0.9838, 0.8566, 0.9838, 0.803, 0.98, 0.7916, 0.9685, 0.7993, 0.9647, 0.8088, 0.9743, 0.8833, 0.9685, 0.8719, 0.98, 0.8662, 0.9743, 0.8757, 0.9647, 0.8833, 0.9227, 0.8833, 0.9341, 0.8757, 0.936, 0.8757, 0.9265, 0.826, 0.9914, 0.8146, 0.9914, 0.8184, 0.9838, 0.8279, 0.9838, 0.8604, 0.8997, 0.8719, 0.9111, 0.8662, 0.9169, 0.8566, 0.9074, 0.8146, 0.8997, 0.826, 0.8997, 0.8279, 0.9074, 0.8184, 0.9074, 0.8833, 0.957, 0.8833, 0.9685, 0.8757, 0.9647, 0.8757, 0.9551, 0.8553, 0.9516, 0.8493, 0.9516, 0.8434, 0.9516, 0.8434, 0.9575, 0.8434, 0.9635, 0.8374, 0.9635, 0.8315, 0.9635, 0.8315, 0.9575, 0.8315, 0.9516, 0.8256, 0.9516, 0.8196, 0.9516, 0.8196, 0.9457, 0.8196, 0.9397, 0.8256, 0.9397, 0.8315, 0.9397, 0.8315, 0.9338, 0.8315, 0.9278, 0.8374, 0.9278, 0.8434, 0.9278, 0.8434, 0.9338, 0.8434, 0.9397, 0.8493, 0.9397, 0.8553, 0.9397, 0.8553, 0.9457, 0.7916, 0.9227, 0.803, 0.9111, 0.8088, 0.9169, 0.7993, 0.9265, 0.7916, 0.9685, 0.7916, 0.957, 0.7993, 0.9551, 0.7993, 0.9647, 0.8489, 0.8997, 0.8604, 0.8997, 0.8566, 0.9074, 0.847, 0.9074, 0.7916, 0.9341, 0.7916, 0.9227, 0.7993, 0.9265, 0.7993, 0.936, 0.8375, 0.9914, 0.826, 0.9914, 0.8279, 0.9838, 0.8375, 0.9838, 0.8833, 0.9456, 0.8833, 0.957, 0.8757, 0.9551, 0.8757, 0.9456, 0.8662, 0.9169, 0.8757, 0.9265, 0.8757, 0.9265, 0.8662, 0.9169, 0.8467, 0.9364, 0.8467, 0.9314, 0.8434, 0.9338, 0.8434, 0.9397, 0.8467, 0.9599, 0.8467, 0.9549, 0.8434, 0.9516, 0.8434, 0.9575, 0.8757, 0.9647, 0.8662, 0.9743, 0.8662, 0.9743, 0.8757, 0.9647, 0.8282, 0.9243, 0.8282, 0.9314, 0.8315, 0.9338, 0.8315, 0.9278, 0.8088, 0.9169, 0.8184, 0.9074, 0.8184, 0.9074, 0.8088, 0.9169, 0.8566, 0.9074, 0.8662, 0.9169, 0.8662, 0.9169, 0.8566, 0.9074, 0.8088, 0.9743, 0.7993, 0.9647, 0.7993, 0.9647, 0.8088, 0.9743, 0.8467, 0.9243, 0.8374, 0.9243, 0.8374, 0.9278, 0.8434, 0.9278, 0.8517, 0.9549, 0.8588, 0.9549, 0.8553, 0.9516, 0.8493, 0.9516, 0.8282, 0.9671, 0.8374, 0.9671, 0.8374, 0.9635, 0.8315, 0.9635, 0.7993, 0.9265, 0.8088, 0.9169, 0.8088, 0.9169, 0.7993, 0.9265, 0.8161, 0.9549, 0.8232, 0.9549, 0.8256, 0.9516, 0.8196, 0.9516, 0.8279, 0.9838, 0.8184, 0.9838, 0.8184, 0.9838, 0.8279, 0.9838, 0.8588, 0.9549, 0.8588, 0.9457, 0.8553, 0.9457, 0.8553, 0.9516, 0.8757, 0.9551, 0.8757, 0.9647, 0.8757, 0.9647, 0.8757, 0.9551, 0.8467, 0.9314, 0.8467, 0.9243, 0.8434, 0.9278, 0.8434, 0.9338, 0.8282, 0.9599, 0.8282, 0.9671, 0.8315, 0.9635, 0.8315, 0.9575, 0.8161, 0.9457, 0.8161, 0.9549, 0.8196, 0.9516, 0.8196, 0.9457, 0.847, 0.9074, 0.8566, 0.9074, 0.8566, 0.9074, 0.847, 0.9074, 0.8375, 0.9838, 0.8279, 0.9838, 0.8279, 0.9838, 0.8375, 0.9838, 0.7993, 0.936, 0.7993, 0.9265, 0.7993, 0.9265, 0.7993, 0.936, 0.8232, 0.9364, 0.8161, 0.9364, 0.8196, 0.9397, 0.8256, 0.9397, 0.8282, 0.9364, 0.8232, 0.9364, 0.8256, 0.9397, 0.8315, 0.9397, 0.8232, 0.9549, 0.8282, 0.9549, 0.8315, 0.9516, 0.8256, 0.9516, 0.8757, 0.9456, 0.8757, 0.9551, 0.8757, 0.9551, 0.8757, 0.9456, 0.8282, 0.9314, 0.8282, 0.9364, 0.8315, 0.9397, 0.8315, 0.9338, 0.8282, 0.9549, 0.8282, 0.9599, 0.8315, 0.9575, 0.8315, 0.9516, 0.8375, 0.9074, 0.847, 0.9074, 0.847, 0.9074, 0.8375, 0.9074, 0.7993, 0.9456, 0.7993, 0.936, 0.7993, 0.936, 0.7993, 0.9456, 0.847, 0.9838, 0.8375, 0.9838, 0.8375, 0.9838, 0.847, 0.9838, 0.8161, 0.9364, 0.8161, 0.9457, 0.8196, 0.9457, 0.8196, 0.9397, 0.8588, 0.9364, 0.8517, 0.9364, 0.8493, 0.9397, 0.8553, 0.9397, 0.8374, 0.9671, 0.8467, 0.9671, 0.8434, 0.9635, 0.8374, 0.9635, 0.8566, 0.9838, 0.847, 0.9838, 0.847, 0.9838, 0.8566, 0.9838, 0.8757, 0.936, 0.8757, 0.9456, 0.8757, 0.9456, 0.8757, 0.936, 0.8719, 0.98, 0.8604, 0.9914, 0.8566, 0.9838, 0.8662, 0.9743, 0.8833, 0.9341, 0.8833, 0.9456, 0.8757, 0.9456, 0.8757, 0.936, 0.8489, 0.9914, 0.8375, 0.9914, 0.8375, 0.9838, 0.847, 0.9838, 0.7916, 0.9456, 0.7916, 0.9341, 0.7993, 0.936, 0.7993, 0.9456, 0.8375, 0.8997, 0.8489, 0.8997, 0.847, 0.9074, 0.8375, 0.9074, 0.8661, 0.9647, 0.8757, 0.9647, 0.8662, 0.9743, 0.8566, 0.9838, 0.8566, 0.9742, 0.8279, 0.9742, 0.8375, 0.9742, 0.8375, 0.9838, 0.8279, 0.9838, 0.8661, 0.936, 0.8757, 0.936, 0.8757, 0.9456, 0.8661, 0.9456, 0.847, 0.9169, 0.8566, 0.9169, 0.8566, 0.9265, 0.847, 0.9265, 0.8566, 0.9169, 0.8661, 0.9265, 0.8566, 0.9265, 0.8088, 0.9265, 0.8184, 0.9169, 0.8184, 0.9265, 0.8088, 0.9647, 0.8184, 0.9647, 0.8184, 0.9742, 0.8088, 0.9551, 0.8184, 0.9551, 0.8184, 0.9647, 0.8088, 0.9647, 0.847, 0.9742, 0.8566, 0.9742, 0.8566, 0.9838, 0.847, 0.9838, 0.847, 0.9551, 0.8566, 0.9551, 0.8566, 0.9647, 0.847, 0.9647, 0.8661, 0.9551, 0.8757, 0.9551, 0.8757, 0.9647, 0.8661, 0.9647, 0.8566, 0.9551, 0.8661, 0.9551, 0.8661, 0.9647, 0.8566, 0.9647, 0.8661, 0.9456, 0.8757, 0.9456, 0.8757, 0.9551, 0.8661, 0.9551, 0.8375, 0.9742, 0.847, 0.9742, 0.847, 0.9838, 0.8375, 0.9838, 0.847, 0.9647, 0.8566, 0.9647, 0.8566, 0.9742, 0.847, 0.9742, 0.8184, 0.9551, 0.8279, 0.9551, 0.8279, 0.9647, 0.8184, 0.9647, 0.7993, 0.9551, 0.8088, 0.9551, 0.8088, 0.9647, 0.7993, 0.9647, 0.7993, 0.9456, 0.8088, 0.9456, 0.8088, 0.9551, 0.7993, 0.9551, 0.7993, 0.9647, 0.8088, 0.9647, 0.8184, 0.9742, 0.8184, 0.9838, 0.8088, 0.9743, 0.8184, 0.9169, 0.8279, 0.9169, 0.8279, 0.9265, 0.8184, 0.9265, 0.8184, 0.9074, 0.8279, 0.9074, 0.8279, 0.9169, 0.8184, 0.9169, 0.8279, 0.9074, 0.8375, 0.9074, 0.8375, 0.9169, 0.8279, 0.9169, 0.8088, 0.9169, 0.8184, 0.9074, 0.8184, 0.9169, 0.8088, 0.9265, 0.7993, 0.9265, 0.7993, 0.936, 0.8088, 0.936, 0.8088, 0.9456, 0.7993, 0.9456, 0.7993, 0.9265, 0.8088, 0.9265, 0.8088, 0.936, 0.7993, 0.936, 0.8088, 0.9265, 0.8184, 0.9265, 0.8184, 0.936, 0.8088, 0.936, 0.8566, 0.9074, 0.8662, 0.9169, 0.8757, 0.9265, 0.8661, 0.9265, 0.8566, 0.9169, 0.8375, 0.9074, 0.847, 0.9074, 0.847, 0.9169, 0.8375, 0.9169, 0.847, 0.9074, 0.8566, 0.9074, 0.8566, 0.9169, 0.847, 0.9169, 0.847, 0.9265, 0.8566, 0.9265, 0.8566, 0.936, 0.847, 0.936, 0.8566, 0.9265, 0.8661, 0.9265, 0.8661, 0.936, 0.8566, 0.936, 0.8661, 0.9265, 0.8757, 0.9265, 0.8757, 0.936, 0.8661, 0.936, 0.8184, 0.9265, 0.8279, 0.9265, 0.8279, 0.936, 0.8184, 0.936, 0.8184, 0.9742, 0.8279, 0.9742, 0.8279, 0.9838, 0.8184, 0.9838, 0.8184, 0.9647, 0.8279, 0.9647, 0.8279, 0.9742, 0.8184, 0.9742, 0.8566, 0.9647, 0.8661, 0.9647, 0.8566, 0.9742, 0.8184, 0.9838, 0.8088, 0.9743, 0.8088, 0.9743, 0.8184, 0.9838, 0.7993, 0.9647, 0.7993, 0.9551, 0.7993, 0.9551, 0.7993, 0.9647, 0.8467, 0.9549, 0.8517, 0.9549, 0.8493, 0.9516, 0.8434, 0.9516, 0.8517, 0.9364, 0.8467, 0.9364, 0.8434, 0.9397, 0.8493, 0.9397, 0.8662, 0.9743, 0.8566, 0.9838, 0.8566, 0.9838, 0.8662, 0.9743, 0.7993, 0.9551, 0.7993, 0.9456, 0.7993, 0.9456, 0.7993, 0.9551, 0.8184, 0.9074, 0.8279, 0.9074, 0.8279, 0.9074, 0.8184, 0.9074, 0.8588, 0.9457, 0.8588, 0.9364, 0.8553, 0.9397, 0.8553, 0.9457, 0.8374, 0.9243, 0.8282, 0.9243, 0.8315, 0.9278, 0.8374, 0.9278, 0.8279, 0.9074, 0.8375, 0.9074, 0.8375, 0.9074, 0.8279, 0.9074, 0.8757, 0.9265, 0.8757, 0.936, 0.8757, 0.936, 0.8757, 0.9265, 0.8467, 0.9671, 0.8467, 0.9599, 0.8434, 0.9575, 0.8434, 0.9635, 0.8375, 0.9838, 0.8279, 0.9838, 0.8279, 0.9838, 0.8375, 0.9838, 0.7993, 0.936, 0.7993, 0.9265, 0.7993, 0.9265, 0.7993, 0.936, 0.8232, 0.9364, 0.8161, 0.9364, 0.8196, 0.9397, 0.8256, 0.9397, 0.8282, 0.9364, 0.8232, 0.9364, 0.8256, 0.9397, 0.8315, 0.9397, 0.8232, 0.9549, 0.8282, 0.9549, 0.8315, 0.9516, 0.8256, 0.9516, 0.8757, 0.9456, 0.8757, 0.9551, 0.8757, 0.9551, 0.8757, 0.9456, 0.8282, 0.9314, 0.8282, 0.9364, 0.8315, 0.9397, 0.8315, 0.9338, 0.8282, 0.9549, 0.8282, 0.9599, 0.8315, 0.9575, 0.8315, 0.9516, 0.8375, 0.9074, 0.847, 0.9074, 0.847, 0.9074, 0.8375, 0.9074, 0.7993, 0.9456, 0.7993, 0.936, 0.7993, 0.936, 0.7993, 0.9456, 0.847, 0.9838, 0.8375, 0.9838, 0.8375, 0.9838, 0.847, 0.9838, 0.8161, 0.9364, 0.8161, 0.9457, 0.8196, 0.9457, 0.8196, 0.9397, 0.8588, 0.9364, 0.8517, 0.9364, 0.8493, 0.9397, 0.8553, 0.9397, 0.8374, 0.9671, 0.8467, 0.9671, 0.8434, 0.9635, 0.8374, 0.9635, 0.8566, 0.9838, 0.847, 0.9838, 0.847, 0.9838, 0.8566, 0.9838, 0.8757, 0.936, 0.8757, 0.9456, 0.8757, 0.9456, 0.8757, 0.936, 0.8719, 0.98, 0.8604, 0.9914, 0.8566, 0.9838, 0.8662, 0.9743, 0.8833, 0.9341, 0.8833, 0.9456, 0.8757, 0.9456, 0.8757, 0.936, 0.8489, 0.9914, 0.8375, 0.9914, 0.8375, 0.9838, 0.847, 0.9838, 0.7916, 0.9456, 0.7916, 0.9341, 0.7993, 0.936, 0.7993, 0.9456, 0.8375, 0.8997, 0.8489, 0.8997, 0.847, 0.9074, 0.8375, 0.9074, 0.8661, 0.9647, 0.8757, 0.9647, 0.8662, 0.9743, 0.8566, 0.9838, 0.8566, 0.9742, 0.8279, 0.9742, 0.8375, 0.9742, 0.8375, 0.9838, 0.8279, 0.9838, 0.8661, 0.936, 0.8757, 0.936, 0.8757, 0.9456, 0.8661, 0.9456, 0.847, 0.9169, 0.8566, 0.9169, 0.8566, 0.9265, 0.847, 0.9265, 0.8566, 0.9169, 0.8661, 0.9265, 0.8566, 0.9265, 0.8088, 0.9265, 0.8184, 0.9169, 0.8184, 0.9265, 0.8088, 0.9647, 0.8184, 0.9647, 0.8184, 0.9742, 0.8088, 0.9551, 0.8184, 0.9551, 0.8184, 0.9647, 0.8088, 0.9647, 0.847, 0.9742, 0.8566, 0.9742, 0.8566, 0.9838, 0.847, 0.9838, 0.847, 0.9551, 0.8566, 0.9551, 0.8566, 0.9647, 0.847, 0.9647, 0.8661, 0.9551, 0.8757, 0.9551, 0.8757, 0.9647, 0.8661, 0.9647, 0.8566, 0.9551, 0.8661, 0.9551, 0.8661, 0.9647, 0.8566, 0.9647, 0.8661, 0.9456, 0.8757, 0.9456, 0.8757, 0.9551, 0.8661, 0.9551, 0.8375, 0.9742, 0.847, 0.9742, 0.847, 0.9838, 0.8375, 0.9838, 0.847, 0.9647, 0.8566, 0.9647, 0.8566, 0.9742, 0.847, 0.9742, 0.8184, 0.9551, 0.8279, 0.9551, 0.8279, 0.9647, 0.8184, 0.9647, 0.7993, 0.9551, 0.8088, 0.9551, 0.8088, 0.9647, 0.7993, 0.9647, 0.7993, 0.9456, 0.8088, 0.9456, 0.8088, 0.9551, 0.7993, 0.9551, 0.7993, 0.9647, 0.8088, 0.9647, 0.8184, 0.9742, 0.8184, 0.9838, 0.8088, 0.9743, 0.8184, 0.9169, 0.8279, 0.9169, 0.8279, 0.9265, 0.8184, 0.9265, 0.8184, 0.9074, 0.8279, 0.9074, 0.8279, 0.9169, 0.8184, 0.9169, 0.8279, 0.9074, 0.8375, 0.9074, 0.8375, 0.9169, 0.8279, 0.9169, 0.8088, 0.9169, 0.8184, 0.9074, 0.8184, 0.9169, 0.8088, 0.9265, 0.7993, 0.9265, 0.7993, 0.936, 0.8088, 0.936, 0.8088, 0.9456, 0.7993, 0.9456, 0.7993, 0.9265, 0.8088, 0.9265, 0.8088, 0.936, 0.7993, 0.936, 0.8088, 0.9265, 0.8184, 0.9265, 0.8184, 0.936, 0.8088, 0.936, 0.8566, 0.9074, 0.8662, 0.9169, 0.8757, 0.9265, 0.8661, 0.9265, 0.8566, 0.9169, 0.8375, 0.9074, 0.847, 0.9074, 0.847, 0.9169, 0.8375, 0.9169, 0.847, 0.9074, 0.8566, 0.9074, 0.8566, 0.9169, 0.847, 0.9169, 0.847, 0.9265, 0.8566, 0.9265, 0.8566, 0.936, 0.847, 0.936, 0.8566, 0.9265, 0.8661, 0.9265, 0.8661, 0.936, 0.8566, 0.936, 0.8661, 0.9265, 0.8757, 0.9265, 0.8757, 0.936, 0.8661, 0.936, 0.8184, 0.9265, 0.8279, 0.9265, 0.8279, 0.936, 0.8184, 0.936, 0.8184, 0.9742, 0.8279, 0.9742, 0.8279, 0.9838, 0.8184, 0.9838, 0.8184, 0.9647, 0.8279, 0.9647, 0.8279, 0.9742, 0.8184, 0.9742, 0.8566, 0.9647, 0.8661, 0.9647, 0.8566, 0.9742, 0.8184, 0.9838, 0.8088, 0.9743, 0.8088, 0.9743, 0.8184, 0.9838, 0.7993, 0.9647, 0.7993, 0.9551, 0.7993, 0.9551, 0.7993, 0.9647, 0.8467, 0.9549, 0.8517, 0.9549, 0.8493, 0.9516, 0.8434, 0.9516, 0.8517, 0.9364, 0.8467, 0.9364, 0.8434, 0.9397, 0.8493, 0.9397, 0.8662, 0.9743, 0.8566, 0.9838, 0.8566, 0.9838, 0.8662, 0.9743, 0.7993, 0.9551, 0.7993, 0.9456, 0.7993, 0.9456, 0.7993, 0.9551, 0.8184, 0.9074, 0.8279, 0.9074, 0.8279, 0.9074, 0.8184, 0.9074, 0.8588, 0.9457, 0.8588, 0.9364, 0.8553, 0.9397, 0.8553, 0.9457, 0.8374, 0.9243, 0.8282, 0.9243, 0.8315, 0.9278, 0.8374, 0.9278, 0.8279, 0.9074, 0.8375, 0.9074, 0.8375, 0.9074, 0.8279, 0.9074, 0.8757, 0.9265, 0.8757, 0.936, 0.8757, 0.936, 0.8757, 0.9265, 0.8467, 0.9671, 0.8467, 0.9599, 0.8434, 0.9575, 0.8434, 0.9635])
me_processor_04.materials.append(None)
me_processor_04.materials.append(mat_metallic)
me_processor_04.materials.append(None)
me_processor_04.use_mirror_vertex_groups = False
me_processor_04.update()

# ---- objects
ob_processorbox_04 = bpy.data.objects.new('processorBox_04', me_processorbox_04)
ob_processor_04 = bpy.data.objects.new('processor_04', me_processor_04)

# ---- transforms, parenting, visibility, modifiers, constraints
ob_processorbox_04.location = (0.0004916, -0.0007321, 0.07345)
ob_processorbox_04.rotation_euler = (0.0, -0.0, 0.0001978)
ob_processorbox_04.scale = (0.3473, 0.207, 0.04545)
ob_processorbox_04.lock_rotations_4d = False
ob_processorbox_04.empty_display_type = 'ARROWS'
ob_processorbox_04.lineart.crease_threshold = 0.0
ob_processor_04.location = (0.0004916, -0.0007321, 0.07345)
ob_processor_04.rotation_euler = (0.0, -0.0, 0.0001978)
ob_processor_04.scale = (0.3473, 0.207, 0.04545)
ob_processor_04.lock_rotations_4d = False
ob_processor_04.empty_display_type = 'ARROWS'
ob_processor_04.lineart.crease_threshold = 0.0

# ---- collection membership
col_collection.objects.link(ob_processorbox_04)
col_collection.objects.link(ob_processor_04)

# ---- scene / render settings (as saved in the file)
scene.frame_start = 1; scene.frame_end = 250; scene.frame_set(139)
scene.render.engine = 'BLENDER_EEVEE_NEXT'
scene.cycles.sampling_pattern = 'TABULATED_SOBOL'
scene.cycles.use_light_tree = False
scene.view_settings.view_transform = 'Filmic'
bpy.context.view_layer.update()

# ---- added for rendering (the .blend has no active camera and no usable light): camera, sun
cam_auto = bpy.data.cameras.new('AutoCamera')
cam_auto.lens = 50.0
cam_auto.sensor_width = 36.0
cam_auto.clip_end = 1000.0
ob_auto_camera = bpy.data.objects.new('AutoCamera', cam_auto)
scene.collection.objects.link(ob_auto_camera)
ob_auto_camera.location = (0.318714, -0.389211, 0.272042)
ob_auto_camera.rotation_euler = (1.09748, -7.21219e-08, 0.694738)
scene.camera = ob_auto_camera
light_auto_sun = bpy.data.lights.new('AutoSun', 'SUN')
light_auto_sun.energy = 3.0
light_auto_sun.angle = 0.0523599
ob_auto_sun = bpy.data.objects.new('AutoSun', light_auto_sun)
scene.collection.objects.link(ob_auto_sun)
ob_auto_sun.rotation_euler = (0.872665, 0.174533, 0.523599)
bpy.context.view_layer.update()
